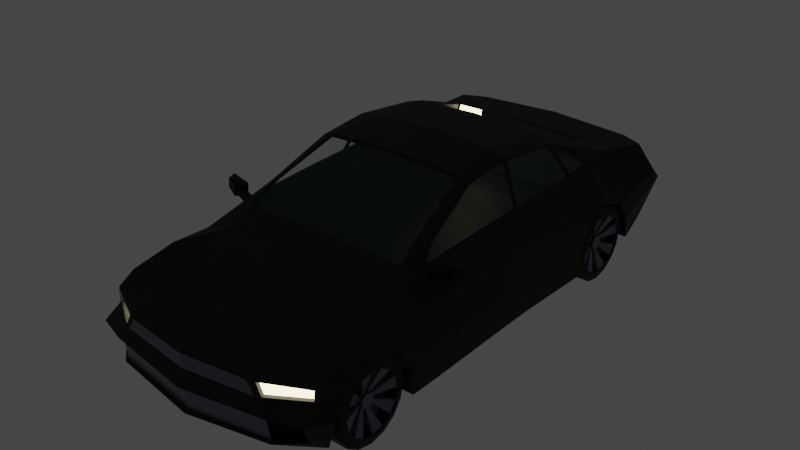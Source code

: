 # Source: PlayerCar.blend  (saved by Blender 2.82.7; exported with 4.5.12 LTS)
import bpy
from mathutils import Matrix  # noqa: F401  (used for matrix-valued properties, if any)

bpy.ops.wm.read_factory_settings(use_empty=True)
scene = bpy.context.scene
scene.name = 'Scene'

# ---- collections
col_collection = bpy.data.collections.new('Collection'); scene.collection.children.link(col_collection)

# ---- materials (node trees are filled in below, after node groups)
mat_car = bpy.data.materials.new('car')
mat_car.use_transparent_shadow = False
mat_glass = bpy.data.materials.new('glass')
mat_glass.surface_render_method = 'BLENDED'
mat_glass.blend_method = 'BLEND'
mat_glass.use_transparency_overlap = False
mat_glass.show_transparent_back = False
mat_glass.use_transparent_shadow = False
mat_light = bpy.data.materials.new('light')
mat_light.use_transparent_shadow = False
mat_mirror = bpy.data.materials.new('mirror')
mat_mirror.use_transparent_shadow = False
mat_material_001 = bpy.data.materials.new('Material.001')
mat_material_001.use_transparent_shadow = False

# ---- material node trees
mat_car.use_nodes = True; mat_car.node_tree.nodes.clear()
_N = mat_car.node_tree.nodes; _L = mat_car.node_tree.links
n0 = _N.new('ShaderNodeOutputMaterial'); n0.name = 'Material Output'; n0.location = (300, 300)
n1 = _N.new('ShaderNodeBsdfPrincipled'); n1.name = 'Principled BSDF'; n1.location = (10, 300)
n1.distribution = 'GGX'
n1.subsurface_method = 'BURLEY'
n1.inputs[0].default_value = (0.003087, 0.003544, 0.003936, 1.0)
n1.inputs[1].default_value = 0.5513
n1.inputs[2].default_value = 0.5897
n1.inputs[3].default_value = 1.45
n1.inputs[13].default_value = 0.7821
n1.inputs[27].default_value = (0.0, 0.0, 0.0, 1.0)
n1.inputs[28].default_value = 1.0
_L.new(n1.outputs[0], n0.inputs[0])
n0.is_active_output = True
mat_glass.use_nodes = True; mat_glass.node_tree.nodes.clear()
_N = mat_glass.node_tree.nodes; _L = mat_glass.node_tree.links
n0 = _N.new('ShaderNodeOutputMaterial'); n0.name = 'Material Output'; n0.location = (300, 300)
n1 = _N.new('ShaderNodeBsdfPrincipled'); n1.name = 'Principled BSDF'; n1.location = (10, 300)
n1.distribution = 'GGX'
n1.subsurface_method = 'BURLEY'
n1.inputs[0].default_value = (0.3368, 0.5411, 0.565, 1.0)
n1.inputs[2].default_value = 0.1923
n1.inputs[3].default_value = 1.45
n1.inputs[4].default_value = 0.1026
n1.inputs[13].default_value = 0.7179
n1.inputs[27].default_value = (0.0, 0.0, 0.0, 1.0)
n1.inputs[28].default_value = 1.0
_L.new(n1.outputs[0], n0.inputs[0])
n0.is_active_output = True
mat_light.use_nodes = True; mat_light.node_tree.nodes.clear()
_N = mat_light.node_tree.nodes; _L = mat_light.node_tree.links
n0 = _N.new('ShaderNodeOutputMaterial'); n0.name = 'Material Output'; n0.location = (300, 300)
n1 = _N.new('ShaderNodeEmission'); n1.name = 'Emission'; n1.location = (10, 300)
n1.inputs[0].default_value = (1.0, 0.8751, 0.5007, 1.0)
n1.inputs[1].default_value = 4.8
_L.new(n1.outputs[0], n0.inputs[0])
n0.is_active_output = True
mat_mirror.use_nodes = True; mat_mirror.node_tree.nodes.clear()
_N = mat_mirror.node_tree.nodes; _L = mat_mirror.node_tree.links
n0 = _N.new('ShaderNodeOutputMaterial'); n0.name = 'Material Output'; n0.location = (300, 300)
n1 = _N.new('ShaderNodeBsdfPrincipled'); n1.name = 'Principled BSDF'; n1.location = (10, 300)
n1.distribution = 'GGX'
n1.subsurface_method = 'BURLEY'
n1.inputs[0].default_value = (0.3887, 0.3887, 0.3887, 1.0)
n1.inputs[1].default_value = 0.8462
n1.inputs[2].default_value = 0.0
n1.inputs[3].default_value = 1.45
n1.inputs[13].default_value = 0.1026
n1.inputs[27].default_value = (0.0, 0.0, 0.0, 1.0)
n1.inputs[28].default_value = 1.0
_L.new(n1.outputs[0], n0.inputs[0])
n0.is_active_output = True
mat_material_001.use_nodes = True; mat_material_001.node_tree.nodes.clear()
_N = mat_material_001.node_tree.nodes; _L = mat_material_001.node_tree.links
n0 = _N.new('ShaderNodeOutputMaterial'); n0.name = 'Material Output'; n0.location = (300, 300)
n1 = _N.new('ShaderNodeBsdfPrincipled'); n1.name = 'Principled BSDF'; n1.location = (10, 300)
n1.distribution = 'GGX'
n1.subsurface_method = 'BURLEY'
n1.inputs[0].default_value = (0.1187, 0.1347, 0.1761, 1.0)
n1.inputs[1].default_value = 0.2564
n1.inputs[2].default_value = 0.2692
n1.inputs[3].default_value = 1.45
n1.inputs[13].default_value = 0.7051
n1.inputs[27].default_value = (0.0, 0.0, 0.0, 1.0)
n1.inputs[28].default_value = 1.0
_L.new(n1.outputs[0], n0.inputs[0])
n0.is_active_output = True

# ---- world
world_world = bpy.data.worlds.new('World'); scene.world = world_world
world_world.use_nodes = True; world_world.node_tree.nodes.clear()
_N = world_world.node_tree.nodes; _L = world_world.node_tree.links
n0 = _N.new('ShaderNodeOutputWorld'); n0.name = 'World Output'; n0.location = (300, 300)
n1 = _N.new('ShaderNodeBackground'); n1.name = 'Background'; n1.location = (10, 300)
n1.inputs[0].default_value = (0.05088, 0.05088, 0.05088, 1.0)
_L.new(n1.outputs[0], n0.inputs[0])
n0.is_active_output = True
world_world.color = (0.05088, 0.05088, 0.05088)
world_world.use_sun_shadow = False
world_world.sun_shadow_jitter_overblur = 0.0

# ---- meshes
me_cube_001 = bpy.data.meshes.new('Cube.001')
me_cube_001.from_pydata([(-1.0, -2.83, -0.9244), (-1.0, 0.0, -0.9244), (-0.2547, -2.83, -0.9244), (-0.2547, 0.0, -0.9244), (-3.177, -2.83, -0.9244), (-3.177, -2.86, 1.017), (-3.177, 0.0, -0.9244), (-3.177, 0.0, 1.076), (-4.584, -2.83, -0.9244), (-4.584, -2.527, 0.6772), (-4.584, 0.0, -0.9244), (-4.584, 0.0, 0.8488), (-6.308, -2.83, -0.8277), (-6.286, -2.393, 0.2205), (-6.528, 0.0, -0.9602), (-6.528, 0.0, 0.2536), (1.484, -2.83, -0.9244), (1.484, 0.0, -0.9244), (2.452, -2.83, -0.9244), (2.452, 0.0, -0.9244), (3.359, -2.83, -0.7883), (3.359, -2.83, 1.123), (3.359, 0.0, -0.7883), (3.359, 0.0, 1.181), (4.372, -2.83, -0.6976), (4.349, -2.901, 0.9519), (4.451, 0.0, -0.6976), (4.42, 0.0, 1.076), (-1.166, -2.417, 1.925), (-1.166, 0.0, 1.983), (-0.07022, 0.0, 2.084), (-0.07022, -2.165, 2.026), (-2.512, -2.739, 1.395), (3.317, -2.76, 1.131), (1.385, 0.0, 1.951), (1.385, -2.165, 1.893), (2.033, -2.336, 1.655), (2.759, -2.544, 1.37), (-4.752, -2.83, 0.3445), (-6.291, -2.591, -0.005066), (-6.528, 0.0, -0.1144), (1.778, -2.83, 0.1132), (2.41, -2.83, 0.3337), (3.002, -2.83, 0.1009), (4.42, 0.0, 0.4168), (4.319, -2.897, 0.4832), (-6.603, 0.0, -0.4087), (1.463, -2.83, -0.4461), (2.452, -2.83, -0.2361), (3.285, -2.83, -0.3414), (4.647, 0.0, 0.2), (4.569, -2.83, 0.2), (-4.71, -2.83, -0.3141), (-6.383, -2.83, -0.3091), (-3.754, 0.0, -0.9244), (-3.838, 0.0, 0.969), (-3.838, -2.59, 0.8787), (-3.754, -2.83, -0.9244), (-4.048, -2.83, 0.0659), (-3.765, -2.83, -0.4303), (-5.67, 0.0, 0.5591), (-5.67, -2.39, 0.4226), (-5.66, -2.83, -1.029), (-5.66, 0.0, -1.029), (-5.345, -2.83, 0.1198), (-5.67, -2.83, -0.4138), (-1.0, -3.975, 0.5542), (-1.0, -3.311, 1.079), (3.359, -3.4, 1.109), (2.759, -3.107, 1.239), (-0.2547, -4.082, -0.2361), (-0.2547, -4.01, -0.9244), (-1.0, -4.019, -0.9244), (-0.2555, -3.329, 1.092), (-3.177, -3.914, 0.4312), (-2.79, -3.279, 1.01), (-3.177, -4.082, -0.9244), (-4.752, -4.082, 0.3445), (-4.66, -3.562, 0.705), (-3.838, -3.571, 0.6747), (-3.754, -4.082, -0.9244), (-5.86, -3.694, -0.00532), (-5.861, -3.727, 0.2126), (-5.517, -3.715, 0.4786), (-5.6, -3.743, -1.029), (-5.902, -3.59, -0.8084), (1.309, -2.791, 1.74), (1.51, -3.37, 1.13), (1.463, -4.082, -0.4461), (1.484, -4.082, -0.9244), (2.224, -3.301, 1.155), (2.026, -2.894, 1.435), (3.285, -4.082, -0.3414), (3.359, -4.082, -0.7883), (4.569, -4.082, 0.2), (4.267, -3.75, -0.6976), (4.137, -3.577, 0.948), (-0.1203, -2.737, 1.879), (-1.156, -2.737, 1.784), (-2.446, -3.026, 1.208), (-1.0, -4.082, -0.2361), (-0.2547, -4.006, 0.5542), (-3.177, -4.082, -0.2361), (-6.173, -3.861, -0.3091), (1.778, -4.082, 0.1132), (2.41, -4.082, 0.3337), (3.002, -4.082, 0.1009), (4.34, -3.947, 0.4881), (-5.345, -4.082, 0.1198), (-4.048, -4.082, 0.0659), (-5.67, -4.082, -0.4138), (-3.765, -4.082, -0.4303), (-6.308, -2.573, -0.05074), (-6.308, -2.298, 0.2669), (-5.842, -3.754, 0.258), (-5.848, -3.762, -0.05074), (-6.189, -2.507, -0.02827), (-6.184, -2.309, 0.1973), (-5.759, -3.642, 0.1894), (-5.758, -3.609, -0.02853), (-6.308, -2.573, -0.05074), (-6.308, -2.298, 0.2669), (-6.528, 0.0, 0.2536), (-6.528, 0.0, -0.1144), (4.117, -3.611, 1.017), (4.342, -2.83, 1.017), (4.342, -2.83, 0.4168), (4.342, -4.082, 0.4168), (4.03, -3.577, 0.948), (4.242, -2.901, 0.9519), (4.212, -2.897, 0.4832), (4.233, -3.947, 0.4881), (-0.1306, -3.323, 1.082), (-1.0, -3.385, 1.073), (-2.882, -3.351, 0.9994), (-0.003947, -2.768, 1.865), (-1.166, -2.755, 1.844), (-2.473, -3.047, 1.26), (1.489, -2.831, 1.672), (1.651, -3.341, 1.134), (-0.2178, -3.403, 1.086), (-0.07022, -2.757, 1.945), (1.385, -2.786, 1.77), (1.587, -3.449, 1.135), (2.281, -3.391, 1.157), (2.033, -2.897, 1.498), (-6.447, 0.0, -0.8961), (-6.253, -2.752, -0.7855), (-6.513, 0.0, -0.4355), (-5.897, -3.42, -0.7693), (-6.319, -2.752, -0.3524), (-6.135, -3.659, -0.3524), (-5.766, -3.42, -0.7693), (-6.122, -2.752, -0.7855), (-6.189, -2.752, -0.3524), (-6.004, -3.659, -0.3524), (-6.334, -2.383, -0.01736), (-6.334, -2.15, 0.2243), (-6.501, 0.0, 0.2142), (-6.501, 0.0, -0.06576), (4.341, 0.0, 0.1361), (4.144, 0.0, -0.6336), (4.065, -2.83, -0.6336), (4.262, -2.83, 0.1361), (-3.116, -2.785, 1.004), (-3.116, 0.0, 1.059), (-1.211, -2.365, 1.863), (-1.211, 0.0, 1.918), (-2.486, -2.671, 1.362), (-2.486, 0.0, 1.417), (2.744, -2.487, 1.367), (3.317, 0.0, 1.186), (1.43, 0.0, 1.922), (1.43, -2.125, 1.866), (2.049, 0.0, 1.733), (2.049, -2.288, 1.639), (2.744, 0.0, 1.422), (3.194, -3.954, -0.5724), (3.131, -3.954, -0.2579), (2.953, -3.954, 0.008687), (2.687, -3.954, 0.1868), (2.372, -3.954, 0.2494), (2.058, -3.954, 0.1868), (1.791, -3.954, 0.008687), (1.613, -3.954, -0.2579), (1.55, -3.954, -0.5724), (1.613, -3.954, -0.8868), (1.791, -3.954, -1.153), (2.058, -3.954, -1.332), (2.372, -3.954, -1.394), (2.687, -3.954, -1.332), (2.953, -3.954, -1.153), (3.131, -3.954, -0.8868), (3.194, -2.993, -0.5724), (3.131, -2.993, -0.2579), (2.953, -2.993, 0.008687), (2.687, -2.993, 0.1868), (2.372, -2.993, 0.2494), (2.058, -2.993, 0.1868), (1.791, -2.993, 0.008687), (1.613, -2.993, -0.2579), (1.55, -2.993, -0.5724), (1.613, -2.993, -0.8868), (1.791, -2.993, -1.153), (2.058, -2.993, -1.332), (2.372, -2.993, -1.394), (2.687, -2.993, -1.332), (2.953, -2.993, -1.153), (3.131, -2.993, -0.8868), (2.98, -4.05, -0.3204), (3.03, -4.05, -0.5724), (2.838, -4.05, -0.1068), (2.624, -4.05, 0.0359), (2.372, -4.05, 0.08602), (2.12, -4.05, 0.0359), (1.907, -4.05, -0.1068), (1.764, -4.05, -0.3204), (1.714, -4.05, -0.5724), (1.764, -4.05, -0.8243), (1.907, -4.05, -1.038), (2.12, -4.05, -1.181), (2.372, -4.05, -1.231), (2.624, -4.05, -1.181), (2.838, -4.05, -1.038), (2.98, -4.05, -0.8243), (2.98, -2.897, -0.3204), (3.03, -2.897, -0.5724), (2.838, -2.897, -0.1068), (2.624, -2.897, 0.0359), (2.372, -2.897, 0.08602), (2.12, -2.897, 0.0359), (1.907, -2.897, -0.1068), (1.764, -2.897, -0.3204), (1.714, -2.897, -0.5724), (1.764, -2.897, -0.8243), (1.907, -2.897, -1.038), (2.12, -2.897, -1.181), (2.372, -2.897, -1.231), (2.624, -2.897, -1.181), (2.838, -2.897, -1.038), (2.98, -2.897, -0.8243), (2.935, -4.007, -0.339), (2.982, -4.007, -0.5724), (2.803, -4.007, -0.1412), (2.605, -4.007, -0.009045), (2.372, -4.007, 0.03737), (2.139, -4.007, -0.009045), (1.941, -4.007, -0.1412), (1.809, -4.007, -0.339), (1.762, -4.007, -0.5724), (1.809, -4.007, -0.8057), (1.941, -4.007, -1.003), (2.139, -4.007, -1.136), (2.372, -4.007, -1.182), (2.605, -4.007, -1.136), (2.803, -4.007, -1.003), (2.935, -4.007, -0.8057), (2.935, -2.94, -0.339), (2.982, -2.94, -0.5724), (2.803, -2.94, -0.1412), (2.605, -2.94, -0.009045), (2.372, -2.94, 0.03737), (2.139, -2.94, -0.009045), (1.941, -2.94, -0.1412), (1.809, -2.94, -0.339), (1.762, -2.94, -0.5724), (1.809, -2.94, -0.8057), (1.941, -2.94, -1.003), (2.139, -2.94, -1.136), (2.372, -2.94, -1.182), (2.605, -2.94, -1.136), (2.803, -2.94, -1.003), (2.935, -2.94, -0.8057), (2.935, -3.688, -0.339), (2.982, -3.688, -0.5724), (2.803, -3.688, -0.1412), (2.605, -3.688, -0.009045), (2.372, -3.688, 0.03737), (2.139, -3.688, -0.009045), (1.941, -3.688, -0.1412), (1.809, -3.688, -0.339), (1.762, -3.688, -0.5724), (1.809, -3.688, -0.8057), (1.941, -3.688, -1.003), (2.139, -3.688, -1.136), (2.372, -3.688, -1.182), (2.605, -3.688, -1.136), (2.803, -3.688, -1.003), (2.935, -3.688, -0.8057), (2.935, -3.258, -0.339), (2.982, -3.258, -0.5724), (2.803, -3.258, -0.1412), (2.605, -3.258, -0.009045), (2.372, -3.258, 0.03737), (2.139, -3.258, -0.009045), (1.941, -3.258, -0.1412), (1.809, -3.258, -0.339), (1.762, -3.258, -0.5724), (1.809, -3.258, -0.8057), (1.941, -3.258, -1.003), (2.139, -3.258, -1.136), (2.372, -3.258, -1.182), (2.605, -3.258, -1.136), (2.803, -3.258, -1.003), (2.935, -3.258, -0.8057), (2.504, -3.524, -0.5178), (2.515, -3.524, -0.5724), (2.473, -3.524, -0.4715), (2.427, -3.524, -0.4405), (2.372, -3.524, -0.4297), (2.317, -3.524, -0.4405), (2.271, -3.524, -0.4715), (2.24, -3.524, -0.5178), (2.229, -3.524, -0.5724), (2.24, -3.524, -0.627), (2.271, -3.524, -0.6732), (2.317, -3.524, -0.7042), (2.372, -3.524, -0.715), (2.427, -3.524, -0.7042), (2.473, -3.524, -0.6732), (2.504, -3.524, -0.627), (2.504, -3.423, -0.5178), (2.515, -3.423, -0.5724), (2.473, -3.423, -0.4715), (2.427, -3.423, -0.4405), (2.372, -3.423, -0.4297), (2.317, -3.423, -0.4405), (2.271, -3.423, -0.4715), (2.24, -3.423, -0.5178), (2.229, -3.423, -0.5724), (2.24, -3.423, -0.627), (2.271, -3.423, -0.6732), (2.317, -3.423, -0.7042), (2.372, -3.423, -0.715), (2.427, -3.423, -0.7042), (2.473, -3.423, -0.6732), (2.504, -3.423, -0.627), (2.504, -3.85, -0.5178), (2.515, -3.85, -0.5724), (2.473, -3.85, -0.4715), (2.427, -3.85, -0.4405), (2.372, -3.85, -0.4297), (2.317, -3.85, -0.4405), (2.271, -3.85, -0.4715), (2.24, -3.85, -0.5178), (2.229, -3.85, -0.5724), (2.24, -3.85, -0.627), (2.271, -3.85, -0.6732), (2.317, -3.85, -0.7042), (2.372, -3.85, -0.715), (2.427, -3.85, -0.7042), (2.473, -3.85, -0.6732), (2.504, -3.85, -0.627), (2.504, -3.189, -0.5178), (2.515, -3.189, -0.5724), (2.473, -3.189, -0.4715), (2.427, -3.189, -0.4405), (2.372, -3.189, -0.4297), (2.317, -3.189, -0.4405), (2.271, -3.189, -0.4715), (2.24, -3.189, -0.5178), (2.229, -3.189, -0.5724), (2.24, -3.189, -0.627), (2.271, -3.189, -0.6732), (2.317, -3.189, -0.7042), (2.372, -3.189, -0.715), (2.427, -3.189, -0.7042), (2.473, -3.189, -0.6732), (2.504, -3.189, -0.627), (2.496, -3.754, -0.521), (2.506, -3.754, -0.5724), (2.423, -3.754, -0.4484), (2.467, -3.754, -0.4775), (2.321, -3.754, -0.4484), (2.372, -3.754, -0.4381), (2.248, -3.754, -0.521), (2.277, -3.754, -0.4775), (2.248, -3.754, -0.6237), (2.238, -3.754, -0.5724), (2.321, -3.754, -0.6963), (2.277, -3.754, -0.6673), (2.423, -3.754, -0.6963), (2.372, -3.754, -0.7066), (2.496, -3.754, -0.6237), (2.467, -3.754, -0.6673), (2.277, -3.684, -0.4775), (2.321, -3.684, -0.4484), (2.372, -3.684, -0.4381), (2.467, -3.684, -0.4775), (2.423, -3.684, -0.4484), (2.496, -3.684, -0.6237), (2.506, -3.684, -0.5724), (2.496, -3.684, -0.521), (2.248, -3.684, -0.521), (2.248, -3.684, -0.6237), (2.238, -3.684, -0.5724), (2.321, -3.684, -0.6963), (2.277, -3.684, -0.6673), (2.423, -3.684, -0.6963), (2.372, -3.684, -0.7066), (2.467, -3.684, -0.6673), (-3.919, -3.954, -0.5724), (-3.981, -3.954, -0.2579), (-4.16, -3.954, 0.008687), (-4.426, -3.954, 0.1868), (-4.741, -3.954, 0.2494), (-5.055, -3.954, 0.1868), (-5.322, -3.954, 0.008687), (-5.5, -3.954, -0.2579), (-5.562, -3.954, -0.5724), (-5.5, -3.954, -0.8868), (-5.322, -3.954, -1.153), (-5.055, -3.954, -1.332), (-4.741, -3.954, -1.394), (-4.426, -3.954, -1.332), (-4.16, -3.954, -1.153), (-3.981, -3.954, -0.8868), (-3.919, -2.993, -0.5724), (-3.981, -2.993, -0.2579), (-4.16, -2.993, 0.008687), (-4.426, -2.993, 0.1868), (-4.741, -2.993, 0.2494), (-5.055, -2.993, 0.1868), (-5.322, -2.993, 0.008687), (-5.5, -2.993, -0.2579), (-5.562, -2.993, -0.5724), (-5.5, -2.993, -0.8868), (-5.322, -2.993, -1.153), (-5.055, -2.993, -1.332), (-4.741, -2.993, -1.394), (-4.426, -2.993, -1.332), (-4.16, -2.993, -1.153), (-3.981, -2.993, -0.8868), (-4.132, -4.05, -0.3204), (-4.082, -4.05, -0.5724), (-4.275, -4.05, -0.1068), (-4.489, -4.05, 0.0359), (-4.741, -4.05, 0.08602), (-4.993, -4.05, 0.0359), (-5.206, -4.05, -0.1068), (-5.349, -4.05, -0.3204), (-5.399, -4.05, -0.5724), (-5.349, -4.05, -0.8243), (-5.206, -4.05, -1.038), (-4.993, -4.05, -1.181), (-4.741, -4.05, -1.231), (-4.489, -4.05, -1.181), (-4.275, -4.05, -1.038), (-4.132, -4.05, -0.8243), (-4.132, -2.897, -0.3204), (-4.082, -2.897, -0.5724), (-4.275, -2.897, -0.1068), (-4.489, -2.897, 0.0359), (-4.741, -2.897, 0.08602), (-4.993, -2.897, 0.0359), (-5.206, -2.897, -0.1068), (-5.349, -2.897, -0.3204), (-5.399, -2.897, -0.5724), (-5.349, -2.897, -0.8243), (-5.206, -2.897, -1.038), (-4.993, -2.897, -1.181), (-4.741, -2.897, -1.231), (-4.489, -2.897, -1.181), (-4.275, -2.897, -1.038), (-4.132, -2.897, -0.8243), (-4.177, -4.007, -0.339), (-4.131, -4.007, -0.5724), (-4.309, -4.007, -0.1412), (-4.507, -4.007, -0.009045), (-4.741, -4.007, 0.03737), (-4.974, -4.007, -0.009045), (-5.172, -4.007, -0.1412), (-5.304, -4.007, -0.339), (-5.35, -4.007, -0.5724), (-5.304, -4.007, -0.8057), (-5.172, -4.007, -1.003), (-4.974, -4.007, -1.136), (-4.741, -4.007, -1.182), (-4.507, -4.007, -1.136), (-4.309, -4.007, -1.003), (-4.177, -4.007, -0.8057), (-4.177, -2.94, -0.339), (-4.131, -2.94, -0.5724), (-4.309, -2.94, -0.1412), (-4.507, -2.94, -0.009045), (-4.741, -2.94, 0.03737), (-4.974, -2.94, -0.009045), (-5.172, -2.94, -0.1412), (-5.304, -2.94, -0.339), (-5.35, -2.94, -0.5724), (-5.304, -2.94, -0.8057), (-5.172, -2.94, -1.003), (-4.974, -2.94, -1.136), (-4.741, -2.94, -1.182), (-4.507, -2.94, -1.136), (-4.309, -2.94, -1.003), (-4.177, -2.94, -0.8057), (-4.177, -3.688, -0.339), (-4.131, -3.688, -0.5724), (-4.309, -3.688, -0.1412), (-4.507, -3.688, -0.009045), (-4.741, -3.688, 0.03737), (-4.974, -3.688, -0.009045), (-5.172, -3.688, -0.1412), (-5.304, -3.688, -0.339), (-5.35, -3.688, -0.5724), (-5.304, -3.688, -0.8057), (-5.172, -3.688, -1.003), (-4.974, -3.688, -1.136), (-4.741, -3.688, -1.182), (-4.507, -3.688, -1.136), (-4.309, -3.688, -1.003), (-4.177, -3.688, -0.8057), (-4.177, -3.258, -0.339), (-4.131, -3.258, -0.5724), (-4.309, -3.258, -0.1412), (-4.507, -3.258, -0.009045), (-4.741, -3.258, 0.03737), (-4.974, -3.258, -0.009045), (-5.172, -3.258, -0.1412), (-5.304, -3.258, -0.339), (-5.35, -3.258, -0.5724), (-5.304, -3.258, -0.8057), (-5.172, -3.258, -1.003), (-4.974, -3.258, -1.136), (-4.741, -3.258, -1.182), (-4.507, -3.258, -1.136), (-4.309, -3.258, -1.003), (-4.177, -3.258, -0.8057), (-4.609, -3.524, -0.5178), (-4.598, -3.524, -0.5724), (-4.64, -3.524, -0.4715), (-4.686, -3.524, -0.4405), (-4.741, -3.524, -0.4297), (-4.795, -3.524, -0.4405), (-4.842, -3.524, -0.4715), (-4.872, -3.524, -0.5178), (-4.883, -3.524, -0.5724), (-4.872, -3.524, -0.627), (-4.842, -3.524, -0.6732), (-4.795, -3.524, -0.7042), (-4.741, -3.524, -0.715), (-4.686, -3.524, -0.7042), (-4.64, -3.524, -0.6732), (-4.609, -3.524, -0.627), (-4.609, -3.423, -0.5178), (-4.598, -3.423, -0.5724), (-4.64, -3.423, -0.4715), (-4.686, -3.423, -0.4405), (-4.741, -3.423, -0.4297), (-4.795, -3.423, -0.4405), (-4.842, -3.423, -0.4715), (-4.872, -3.423, -0.5178), (-4.883, -3.423, -0.5724), (-4.872, -3.423, -0.627), (-4.842, -3.423, -0.6732), (-4.795, -3.423, -0.7042), (-4.741, -3.423, -0.715), (-4.686, -3.423, -0.7042), (-4.64, -3.423, -0.6732), (-4.609, -3.423, -0.627), (-4.609, -3.85, -0.5178), (-4.598, -3.85, -0.5724), (-4.64, -3.85, -0.4715), (-4.686, -3.85, -0.4405), (-4.741, -3.85, -0.4297), (-4.795, -3.85, -0.4405), (-4.842, -3.85, -0.4715), (-4.872, -3.85, -0.5178), (-4.883, -3.85, -0.5724), (-4.872, -3.85, -0.627), (-4.842, -3.85, -0.6732), (-4.795, -3.85, -0.7042), (-4.741, -3.85, -0.715), (-4.686, -3.85, -0.7042), (-4.64, -3.85, -0.6732), (-4.609, -3.85, -0.627), (-4.609, -3.189, -0.5178), (-4.598, -3.189, -0.5724), (-4.64, -3.189, -0.4715), (-4.686, -3.189, -0.4405), (-4.741, -3.189, -0.4297), (-4.795, -3.189, -0.4405), (-4.842, -3.189, -0.4715), (-4.872, -3.189, -0.5178), (-4.883, -3.189, -0.5724), (-4.872, -3.189, -0.627), (-4.842, -3.189, -0.6732), (-4.795, -3.189, -0.7042), (-4.741, -3.189, -0.715), (-4.686, -3.189, -0.7042), (-4.64, -3.189, -0.6732), (-4.609, -3.189, -0.627), (-4.617, -3.754, -0.521), (-4.606, -3.754, -0.5724), (-4.689, -3.754, -0.4484), (-4.646, -3.754, -0.4775), (-4.792, -3.754, -0.4484), (-4.741, -3.754, -0.4381), (-4.865, -3.754, -0.521), (-4.836, -3.754, -0.4775), (-4.865, -3.754, -0.6237), (-4.875, -3.754, -0.5724), (-4.792, -3.754, -0.6963), (-4.836, -3.754, -0.6673), (-4.689, -3.754, -0.6963), (-4.741, -3.754, -0.7066), (-4.617, -3.754, -0.6237), (-4.646, -3.754, -0.6673), (-4.836, -3.684, -0.4775), (-4.792, -3.684, -0.4484), (-4.741, -3.684, -0.4381), (-4.646, -3.684, -0.4775), (-4.689, -3.684, -0.4484), (-4.617, -3.684, -0.6237), (-4.606, -3.684, -0.5724), (-4.617, -3.684, -0.521), (-4.865, -3.684, -0.521), (-4.865, -3.684, -0.6237), (-4.875, -3.684, -0.5724), (-4.792, -3.684, -0.6963), (-4.836, -3.684, -0.6673), (-4.689, -3.684, -0.6963), (-4.741, -3.684, -0.7066), (-4.646, -3.684, -0.6673), (-2.788, -3.972, 1.014), (-2.878, -3.26, 0.8605), (-2.803, -4.065, 0.8971), (-2.873, -3.451, 0.7601), (-2.647, -3.942, 0.9918), (-2.662, -4.035, 0.8749), (-2.736, -3.23, 0.8384), (-2.732, -3.421, 0.738), (-2.846, -4.085, 1.092), (-2.824, -4.133, 0.8442), (-2.622, -3.825, 1.103), (-2.584, -3.922, 0.8045), (-2.801, -4.373, 1.181), (-2.788, -4.423, 0.9782), (-2.563, -4.519, 1.164), (-2.519, -4.768, 0.922)], [], [(49, 20, 93, 92), (1, 3, 2, 0), (1, 0, 4, 6), (38, 58, 109, 77), (61, 60, 15, 113), (62, 65, 110, 84), (56, 55, 11, 9), (54, 57, 8, 10), (113, 15, 122, 121), (63, 62, 12, 14), (47, 41, 104, 88), (47, 16, 18, 48), (58, 59, 111, 109), (2, 3, 17, 16), (57, 4, 76, 80), (16, 17, 19, 18), (125, 21, 68, 124), (48, 18, 20, 49), (18, 19, 22, 20), (44, 27, 125, 126), (56, 9, 78, 79), (20, 22, 26, 24), (23, 21, 125, 27), (28, 29, 167, 166), (30, 31, 35, 34), (30, 29, 28, 31), (21, 23, 171, 33), (35, 36, 175, 173), (20, 24, 95, 93), (37, 21, 33, 170), (16, 47, 88, 89), (32, 28, 166, 168), (59, 57, 80, 111), (36, 35, 142, 145), (50, 44, 126, 51), (12, 85, 149, 147), (41, 42, 105, 104), (0, 2, 71, 72), (64, 38, 77, 108), (53, 112, 40, 46), (59, 58, 38, 52), (32, 5, 134, 137), (24, 51, 94, 95), (35, 31, 141, 142), (21, 37, 69, 68), (57, 59, 52, 8), (85, 103, 151, 149), (12, 62, 84, 85), (51, 24, 162, 163), (28, 32, 137, 136), (42, 48, 49, 43), (51, 126, 127, 94), (41, 47, 48, 42), (61, 113, 114, 83), (9, 61, 83, 78), (6, 4, 57, 54), (5, 7, 55, 56), (112, 53, 103, 115), (8, 52, 65, 62), (52, 38, 64, 65), (5, 56, 79, 134), (10, 8, 62, 63), (9, 11, 60, 61), (101, 140, 133, 66), (66, 133, 134, 74), (109, 79, 78, 77), (108, 83, 114, 115), (70, 71, 89, 88), (144, 68, 69, 145), (139, 90, 91, 138), (92, 93, 95, 94), (132, 87, 86, 135), (75, 67, 98, 99), (67, 73, 97, 98), (68, 106, 127, 124), (144, 105, 106, 68), (140, 101, 104, 143), (143, 104, 105, 144), (110, 108, 115, 103), (100, 66, 74, 102), (70, 101, 66, 100), (71, 70, 100, 72), (72, 100, 102, 76), (84, 110, 103, 85), (106, 92, 94, 127), (101, 70, 88, 104), (76, 102, 111, 80), (102, 74, 109, 111), (74, 134, 79, 109), (77, 78, 83, 108), (37, 36, 145, 69), (96, 107, 131, 128), (39, 81, 119, 116), (2, 16, 89, 71), (65, 64, 108, 110), (31, 28, 136, 141), (4, 0, 72, 76), (42, 43, 106, 105), (43, 49, 92, 106), (39, 13, 113, 112), (13, 82, 114, 113), (81, 39, 112, 115), (82, 81, 115, 114), (117, 116, 119, 118), (13, 39, 116, 117), (81, 82, 118, 119), (82, 13, 117, 118), (120, 121, 157, 156), (40, 112, 120, 123), (112, 113, 121, 120), (96, 25, 125, 124), (25, 45, 126, 125), (45, 107, 127, 126), (107, 96, 124, 127), (130, 129, 128, 131), (45, 25, 129, 130), (107, 45, 130, 131), (25, 96, 128, 129), (73, 67, 133, 140), (67, 75, 134, 133), (98, 97, 141, 136), (99, 98, 136, 137), (97, 73, 140, 141), (75, 99, 137, 134), (86, 87, 143, 142), (87, 132, 140, 143), (135, 86, 142, 141), (132, 135, 141, 140), (139, 138, 142, 143), (91, 90, 144, 145), (90, 139, 143, 144), (138, 91, 145, 142), (150, 147, 153, 154), (147, 150, 148, 146), (103, 53, 150, 151), (53, 46, 148, 150), (14, 12, 147, 146), (154, 153, 152, 155), (149, 151, 155, 152), (147, 149, 152, 153), (151, 150, 154, 155), (156, 157, 158, 159), (123, 120, 156, 159), (121, 122, 158, 157), (161, 160, 163, 162), (24, 26, 161, 162), (50, 51, 163, 160), (166, 167, 169, 168), (165, 164, 168, 169), (5, 32, 168, 164), (7, 5, 164, 165), (174, 175, 170, 176), (172, 173, 175, 174), (33, 171, 176, 170), (34, 35, 173, 172), (36, 37, 170, 175), (189, 205, 206, 190), (182, 198, 199, 183), (190, 206, 207, 191), (183, 199, 200, 184), (191, 207, 208, 192), (184, 200, 201, 185), (177, 193, 194, 178), (192, 208, 193, 177), (185, 201, 202, 186), (178, 194, 195, 179), (186, 202, 203, 187), (179, 195, 196, 180), (187, 203, 204, 188), (180, 196, 197, 181), (188, 204, 205, 189), (181, 197, 198, 182), (230, 229, 261, 262), (215, 216, 248, 247), (229, 228, 260, 261), (214, 215, 247, 246), (228, 227, 259, 260), (226, 240, 272, 258), (213, 214, 246, 245), (227, 225, 257, 259), (240, 239, 271, 272), (212, 213, 245, 244), (225, 226, 258, 257), (239, 238, 270, 271), (211, 212, 244, 243), (224, 210, 242, 256), (238, 237, 269, 270), (209, 211, 243, 241), (200, 199, 231, 232), (186, 187, 219, 218), (201, 200, 232, 233), (187, 188, 220, 219), (202, 201, 233, 234), (188, 189, 221, 220), (203, 202, 234, 235), (189, 190, 222, 221), (204, 203, 235, 236), (190, 191, 223, 222), (177, 178, 209, 210), (205, 204, 236, 237), (191, 192, 224, 223), (178, 179, 211, 209), (206, 205, 237, 238), (192, 177, 210, 224), (179, 180, 212, 211), (207, 206, 238, 239), (194, 193, 226, 225), (180, 181, 213, 212), (208, 207, 239, 240), (195, 194, 225, 227), (181, 182, 214, 213), (193, 208, 240, 226), (196, 195, 227, 228), (182, 183, 215, 214), (197, 196, 228, 229), (183, 184, 216, 215), (198, 197, 229, 230), (184, 185, 217, 216), (199, 198, 230, 231), (185, 186, 218, 217), (248, 249, 281, 280), (262, 261, 293, 294), (245, 246, 373, 374), (261, 260, 292, 293), (246, 247, 279, 278), (260, 259, 291, 292), (258, 272, 304, 290), (256, 288, 390, 383), (259, 257, 289, 291), (272, 271, 303, 304), (244, 245, 277, 276), (257, 258, 290, 289), (271, 270, 302, 303), (254, 286, 398, 381), (256, 242, 274, 288), (270, 269, 301, 302), (216, 217, 249, 248), (231, 230, 262, 263), (217, 218, 250, 249), (232, 231, 263, 264), (218, 219, 251, 250), (233, 232, 264, 265), (219, 220, 252, 251), (234, 233, 265, 266), (220, 221, 253, 252), (235, 234, 266, 267), (221, 222, 254, 253), (236, 235, 267, 268), (222, 223, 255, 254), (210, 209, 241, 242), (237, 236, 268, 269), (223, 224, 256, 255), (299, 298, 330, 331), (284, 285, 317, 316), (298, 297, 329, 330), (283, 284, 316, 315), (297, 296, 328, 329), (282, 283, 315, 314), (296, 295, 327, 328), (281, 282, 314, 313), (295, 294, 326, 327), (280, 281, 313, 312), (294, 293, 325, 326), (279, 280, 312, 311), (293, 292, 324, 325), (278, 279, 311, 310), (292, 291, 323, 324), (290, 304, 336, 322), (263, 262, 294, 295), (280, 279, 385, 393), (264, 263, 295, 296), (250, 251, 283, 282), (265, 264, 296, 297), (244, 276, 389, 371), (266, 265, 297, 298), (252, 253, 285, 284), (267, 266, 298, 299), (243, 244, 371, 372), (268, 267, 299, 300), (254, 255, 287, 286), (275, 243, 372, 388), (269, 268, 300, 301), (285, 253, 382, 399), (241, 243, 275, 273), (305, 307, 339, 337), (319, 320, 352, 351), (333, 332, 364, 365), (306, 305, 337, 338), (318, 319, 351, 350), (332, 331, 363, 364), (317, 318, 350, 349), (331, 330, 362, 363), (316, 317, 349, 348), (330, 329, 361, 362), (315, 316, 348, 347), (329, 328, 360, 361), (314, 315, 347, 346), (328, 327, 359, 360), (313, 314, 346, 345), (327, 326, 358, 359), (285, 286, 318, 317), (300, 299, 331, 332), (286, 287, 319, 318), (274, 273, 305, 306), (301, 300, 332, 333), (287, 288, 320, 319), (273, 275, 307, 305), (302, 301, 333, 334), (288, 274, 306, 320), (275, 276, 308, 307), (303, 302, 334, 335), (289, 290, 322, 321), (276, 277, 309, 308), (304, 303, 335, 336), (291, 289, 321, 323), (277, 278, 310, 309), (349, 350, 366, 365), (342, 343, 359, 358), (350, 351, 367, 366), (343, 344, 360, 359), (351, 352, 368, 367), (344, 345, 361, 360), (338, 337, 353, 354), (352, 338, 354, 368), (345, 346, 362, 361), (337, 339, 355, 353), (346, 347, 363, 362), (339, 340, 356, 355), (347, 348, 364, 363), (340, 341, 357, 356), (348, 349, 365, 364), (341, 342, 358, 357), (334, 333, 365, 366), (320, 306, 338, 352), (307, 308, 340, 339), (335, 334, 366, 367), (321, 322, 354, 353), (308, 309, 341, 340), (336, 335, 367, 368), (323, 321, 353, 355), (309, 310, 342, 341), (322, 336, 368, 354), (324, 323, 355, 356), (310, 311, 343, 342), (325, 324, 356, 357), (311, 312, 344, 343), (326, 325, 357, 358), (312, 313, 345, 344), (339, 337, 338, 352, 351, 350, 349, 348, 347, 346, 345, 344, 343, 342, 341, 340), (376, 375, 393, 385), (374, 373, 386, 387), (372, 371, 389, 388), (378, 377, 394, 395), (380, 379, 396, 397), (382, 381, 398, 399), (370, 369, 392, 391), (384, 383, 390, 400), (248, 280, 393, 375), (274, 242, 370, 391), (282, 281, 395, 394), (287, 255, 384, 400), (247, 248, 375, 376), (279, 247, 376, 385), (241, 273, 392, 369), (281, 249, 378, 395), (284, 283, 397, 396), (249, 250, 377, 378), (246, 278, 386, 373), (250, 282, 394, 377), (286, 285, 399, 398), (251, 252, 379, 380), (273, 274, 391, 392), (283, 251, 380, 397), (288, 287, 400, 390), (277, 245, 374, 387), (253, 254, 381, 382), (276, 275, 388, 389), (252, 284, 396, 379), (242, 241, 369, 370), (255, 256, 383, 384), (278, 277, 387, 386), (413, 429, 430, 414), (406, 422, 423, 407), (414, 430, 431, 415), (407, 423, 424, 408), (415, 431, 432, 416), (408, 424, 425, 409), (401, 417, 418, 402), (416, 432, 417, 401), (409, 425, 426, 410), (402, 418, 419, 403), (410, 426, 427, 411), (403, 419, 420, 404), (411, 427, 428, 412), (404, 420, 421, 405), (412, 428, 429, 413), (405, 421, 422, 406), (454, 453, 485, 486), (439, 440, 472, 471), (453, 452, 484, 485), (438, 439, 471, 470), (452, 451, 483, 484), (450, 464, 496, 482), (437, 438, 470, 469), (451, 449, 481, 483), (464, 463, 495, 496), (436, 437, 469, 468), (449, 450, 482, 481), (463, 462, 494, 495), (435, 436, 468, 467), (448, 434, 466, 480), (462, 461, 493, 494), (433, 435, 467, 465), (424, 423, 455, 456), (410, 411, 443, 442), (425, 424, 456, 457), (411, 412, 444, 443), (426, 425, 457, 458), (412, 413, 445, 444), (427, 426, 458, 459), (413, 414, 446, 445), (428, 427, 459, 460), (414, 415, 447, 446), (401, 402, 433, 434), (429, 428, 460, 461), (415, 416, 448, 447), (402, 403, 435, 433), (430, 429, 461, 462), (416, 401, 434, 448), (403, 404, 436, 435), (431, 430, 462, 463), (418, 417, 450, 449), (404, 405, 437, 436), (432, 431, 463, 464), (419, 418, 449, 451), (405, 406, 438, 437), (417, 432, 464, 450), (420, 419, 451, 452), (406, 407, 439, 438), (421, 420, 452, 453), (407, 408, 440, 439), (422, 421, 453, 454), (408, 409, 441, 440), (423, 422, 454, 455), (409, 410, 442, 441), (472, 473, 505, 504), (486, 485, 517, 518), (469, 470, 597, 598), (485, 484, 516, 517), (470, 471, 503, 502), (484, 483, 515, 516), (482, 496, 528, 514), (480, 512, 614, 607), (483, 481, 513, 515), (496, 495, 527, 528), (468, 469, 501, 500), (481, 482, 514, 513), (495, 494, 526, 527), (478, 510, 622, 605), (480, 466, 498, 512), (494, 493, 525, 526), (440, 441, 473, 472), (455, 454, 486, 487), (441, 442, 474, 473), (456, 455, 487, 488), (442, 443, 475, 474), (457, 456, 488, 489), (443, 444, 476, 475), (458, 457, 489, 490), (444, 445, 477, 476), (459, 458, 490, 491), (445, 446, 478, 477), (460, 459, 491, 492), (446, 447, 479, 478), (434, 433, 465, 466), (461, 460, 492, 493), (447, 448, 480, 479), (523, 522, 554, 555), (508, 509, 541, 540), (522, 521, 553, 554), (507, 508, 540, 539), (521, 520, 552, 553), (506, 507, 539, 538), (520, 519, 551, 552), (505, 506, 538, 537), (519, 518, 550, 551), (504, 505, 537, 536), (518, 517, 549, 550), (503, 504, 536, 535), (517, 516, 548, 549), (502, 503, 535, 534), (516, 515, 547, 548), (514, 528, 560, 546), (487, 486, 518, 519), (504, 503, 609, 617), (488, 487, 519, 520), (474, 475, 507, 506), (489, 488, 520, 521), (468, 500, 613, 595), (490, 489, 521, 522), (476, 477, 509, 508), (491, 490, 522, 523), (467, 468, 595, 596), (492, 491, 523, 524), (478, 479, 511, 510), (499, 467, 596, 612), (493, 492, 524, 525), (509, 477, 606, 623), (465, 467, 499, 497), (529, 531, 563, 561), (543, 544, 576, 575), (557, 556, 588, 589), (530, 529, 561, 562), (542, 543, 575, 574), (556, 555, 587, 588), (541, 542, 574, 573), (555, 554, 586, 587), (540, 541, 573, 572), (554, 553, 585, 586), (539, 540, 572, 571), (553, 552, 584, 585), (538, 539, 571, 570), (552, 551, 583, 584), (537, 538, 570, 569), (551, 550, 582, 583), (509, 510, 542, 541), (524, 523, 555, 556), (510, 511, 543, 542), (498, 497, 529, 530), (525, 524, 556, 557), (511, 512, 544, 543), (497, 499, 531, 529), (526, 525, 557, 558), (512, 498, 530, 544), (499, 500, 532, 531), (527, 526, 558, 559), (513, 514, 546, 545), (500, 501, 533, 532), (528, 527, 559, 560), (515, 513, 545, 547), (501, 502, 534, 533), (573, 574, 590, 589), (566, 567, 583, 582), (574, 575, 591, 590), (567, 568, 584, 583), (575, 576, 592, 591), (568, 569, 585, 584), (562, 561, 577, 578), (576, 562, 578, 592), (569, 570, 586, 585), (561, 563, 579, 577), (570, 571, 587, 586), (563, 564, 580, 579), (571, 572, 588, 587), (564, 565, 581, 580), (572, 573, 589, 588), (565, 566, 582, 581), (558, 557, 589, 590), (544, 530, 562, 576), (531, 532, 564, 563), (559, 558, 590, 591), (545, 546, 578, 577), (532, 533, 565, 564), (560, 559, 591, 592), (547, 545, 577, 579), (533, 534, 566, 565), (546, 560, 592, 578), (548, 547, 579, 580), (534, 535, 567, 566), (549, 548, 580, 581), (535, 536, 568, 567), (550, 549, 581, 582), (536, 537, 569, 568), (563, 561, 562, 576, 575, 574, 573, 572, 571, 570, 569, 568, 567, 566, 565, 564), (600, 599, 617, 609), (598, 597, 610, 611), (596, 595, 613, 612), (602, 601, 618, 619), (604, 603, 620, 621), (606, 605, 622, 623), (594, 593, 616, 615), (608, 607, 614, 624), (472, 504, 617, 599), (498, 466, 594, 615), (506, 505, 619, 618), (511, 479, 608, 624), (471, 472, 599, 600), (503, 471, 600, 609), (465, 497, 616, 593), (505, 473, 602, 619), (508, 507, 621, 620), (473, 474, 601, 602), (470, 502, 610, 597), (474, 506, 618, 601), (510, 509, 623, 622), (475, 476, 603, 604), (497, 498, 615, 616), (507, 475, 604, 621), (512, 511, 624, 614), (501, 469, 598, 611), (477, 478, 605, 606), (500, 499, 612, 613), (476, 508, 620, 603), (466, 465, 593, 594), (479, 480, 607, 608), (502, 501, 611, 610), (625, 626, 628, 627), (629, 630, 632, 631), (628, 626, 631, 632), (627, 628, 632, 630), (627, 630, 636, 634), (626, 625, 629, 631), (633, 634, 638, 637), (630, 629, 635, 636), (625, 627, 634, 633), (629, 625, 633, 635), (637, 638, 640, 639), (635, 633, 637, 639), (636, 635, 639, 640), (634, 636, 640, 638)])
me_cube_001.polygons.foreach_set('material_index', [0, 0, 0, 0, 0, 0, 0, 0, 0, 0, 0, 0, 0, 0, 0, 0, 0, 0, 0, 0, 0, 0, 0, 0, 0, 0, 0, 0, 0, 0, 0, 0, 0, 0, 0, 0, 0, 0, 0, 0, 0, 0, 0, 0, 0, 0, 0, 0, 0, 0, 0, 0, 0, 0, 0, 0, 0, 0, 0, 0, 0, 0, 0, 0, 0, 0, 0, 0, 0, 1, 0, 1, 1, 1, 0, 0, 0, 0, 0, 0, 0, 0, 0, 0, 0, 0, 0, 0, 0, 0, 0, 0, 0, 0, 0, 0, 0, 0, 0, 0, 0, 0, 0, 2, 0, 0, 0, 0, 0, 0, 0, 0, 0, 0, 2, 0, 0, 0, 0, 0, 0, 0, 0, 0, 0, 0, 0, 0, 0, 0, 0, 0, 0, 4, 0, 0, 0, 0, 0, 0, 0, 4, 0, 0, 4, 0, 0, 1, 1, 0, 0, 1, 1, 1, 0, 0, 0, 0, 0, 0, 0, 0, 0, 0, 0, 0, 0, 0, 0, 0, 0, 0, 0, 0, 0, 0, 0, 0, 0, 0, 0, 0, 0, 0, 0, 0, 0, 0, 0, 0, 0, 0, 0, 0, 0, 0, 0, 0, 0, 0, 0, 0, 0, 0, 0, 0, 0, 0, 0, 0, 0, 0, 0, 0, 0, 0, 0, 0, 0, 0, 0, 0, 4, 0, 0, 0, 0, 4, 0, 0, 0, 0, 0, 4, 0, 0, 0, 0, 0, 0, 0, 0, 0, 0, 0, 0, 0, 0, 0, 0, 0, 0, 0, 4, 0, 4, 0, 4, 0, 4, 0, 4, 0, 4, 0, 4, 0, 0, 0, 0, 0, 0, 0, 4, 0, 0, 0, 4, 0, 0, 4, 0, 4, 0, 4, 4, 0, 4, 4, 0, 4, 0, 4, 0, 4, 0, 4, 0, 0, 0, 4, 0, 4, 4, 0, 4, 4, 0, 4, 4, 0, 0, 4, 0, 0, 4, 4, 4, 4, 0, 4, 0, 4, 4, 4, 4, 4, 4, 4, 4, 4, 0, 0, 4, 4, 0, 0, 4, 0, 0, 4, 0, 0, 4, 0, 4, 0, 4, 4, 0, 0, 0, 0, 0, 0, 0, 0, 4, 4, 0, 4, 4, 4, 4, 4, 0, 4, 4, 4, 0, 4, 0, 4, 0, 4, 4, 0, 4, 4, 4, 0, 0, 0, 0, 0, 0, 0, 0, 0, 0, 0, 0, 0, 0, 0, 0, 0, 0, 0, 0, 0, 0, 0, 0, 0, 0, 0, 0, 0, 0, 0, 0, 0, 0, 0, 0, 0, 0, 0, 0, 0, 0, 0, 0, 0, 0, 0, 0, 0, 0, 0, 0, 0, 0, 0, 0, 0, 0, 0, 0, 0, 0, 0, 0, 0, 0, 0, 4, 0, 0, 0, 0, 4, 0, 0, 0, 0, 0, 4, 0, 0, 0, 0, 0, 0, 0, 0, 0, 0, 0, 0, 0, 0, 0, 0, 0, 0, 0, 4, 0, 4, 0, 4, 0, 4, 0, 4, 0, 4, 0, 4, 0, 0, 0, 0, 0, 0, 0, 4, 0, 0, 0, 4, 0, 0, 4, 0, 4, 0, 4, 4, 0, 4, 4, 0, 4, 0, 4, 0, 4, 0, 4, 0, 4, 0, 4, 0, 4, 4, 0, 4, 4, 0, 4, 4, 0, 0, 4, 0, 0, 4, 4, 4, 4, 4, 4, 4, 4, 4, 4, 4, 4, 4, 4, 4, 4, 4, 0, 4, 4, 0, 0, 4, 0, 0, 4, 0, 0, 4, 0, 4, 0, 4, 4, 0, 0, 0, 0, 0, 0, 0, 0, 4, 4, 0, 4, 4, 4, 4, 4, 0, 4, 4, 4, 0, 4, 0, 4, 0, 4, 4, 0, 4, 4, 4, 0, 0, 0, 0, 0, 0, 0, 0, 0, 0, 0, 0, 0, 3, 0])
_uv = me_cube_001.uv_layers.new(name='UVMap')
_uv.uv.foreach_set('vector', [0.461, 0.75, 0.375, 0.75, 0.375, 0.75, 0.461, 0.75, 0.125, 0.5, 0.375, 0.5, 0.375, 0.75, 0.125, 0.75, 0.125, 0.5, 0.125, 0.75, 0.125, 0.75, 0.125, 0.5, 0.5598, 1.0, 0.5598, 1.0, 0.5598, 1.0, 0.5598, 1.0, 0.875, 0.75, 0.875, 0.5, 0.875, 0.5, 0.875, 0.75, 0.375, 1.0, 0.461, 1.0, 0.461, 1.0, 0.375, 1.0, 0.875, 0.75, 0.875, 0.5, 0.875, 0.5, 0.875, 0.75, 0.125, 0.5, 0.125, 0.75, 0.125, 0.75, 0.125, 0.5, 0.875, 0.75, 0.875, 0.5, 0.875, 0.5, 0.875, 0.75, 0.125, 0.5, 0.125, 0.75, 0.125, 0.75, 0.125, 0.5, 0.461, 0.75, 0.5598, 0.75, 0.5598, 0.75, 0.461, 0.75, 0.461, 0.75, 0.375, 0.75, 0.375, 0.75, 0.461, 0.75, 0.5598, 1.0, 0.461, 1.0, 0.461, 1.0, 0.5598, 1.0, 0.375, 0.75, 0.375, 0.5, 0.375, 0.5, 0.375, 0.75, 0.125, 0.75, 0.125, 0.75, 0.125, 0.75, 0.125, 0.75, 0.375, 0.75, 0.375, 0.5, 0.375, 0.5, 0.375, 0.75, 0.625, 0.75, 0.625, 0.75, 0.625, 0.75, 0.625, 0.75, 0.461, 0.75, 0.375, 0.75, 0.375, 0.75, 0.461, 0.75, 0.375, 0.75, 0.375, 0.5, 0.375, 0.5, 0.375, 0.75, 0.5598, 0.5, 0.625, 0.5, 0.625, 0.75, 0.5598, 0.75, 0.875, 0.75, 0.875, 0.75, 0.875, 0.75, 0.875, 0.75, 0.375, 0.75, 0.375, 0.5, 0.375, 0.5, 0.375, 0.75, 0.625, 0.5, 0.625, 0.75, 0.625, 0.75, 0.625, 0.5, 0.875, 0.75, 0.875, 0.5, 0.875, 0.5, 0.875, 0.75, 0.625, 0.5, 0.625, 0.75, 0.625, 0.75, 0.625, 0.5, 0.625, 0.5, 0.875, 0.5, 0.875, 0.75, 0.625, 0.75, 0.625, 0.75, 0.625, 0.5, 0.625, 0.5, 0.625, 0.75, 0.625, 0.75, 0.625, 0.75, 0.625, 0.75, 0.625, 0.75, 0.375, 0.75, 0.375, 0.75, 0.375, 0.75, 0.375, 0.75, 0.625, 0.75, 0.625, 0.75, 0.625, 0.75, 0.625, 0.75, 0.375, 0.75, 0.461, 0.75, 0.461, 0.75, 0.375, 0.75, 0.875, 0.75, 0.875, 0.75, 0.875, 0.75, 0.875, 0.75, 0.461, 1.0, 0.375, 1.0, 0.375, 1.0, 0.461, 1.0, 0.625, 0.75, 0.625, 0.75, 0.625, 0.75, 0.625, 0.75, 0.461, 0.5, 0.5598, 0.5, 0.5598, 0.75, 0.461, 0.75, 0.125, 0.75, 0.125, 0.75, 0.125, 0.75, 0.125, 0.75, 0.5598, 0.75, 0.5598, 0.75, 0.5598, 0.75, 0.5598, 0.75, 0.125, 0.75, 0.375, 0.75, 0.375, 0.75, 0.125, 0.75, 0.5598, 1.0, 0.5598, 1.0, 0.5598, 1.0, 0.5598, 1.0, 0.461, 0.0, 0.5598, 0.0, 0.5598, 0.25, 0.461, 0.25, 0.461, 1.0, 0.5598, 1.0, 0.5598, 1.0, 0.461, 1.0, 0.875, 0.75, 0.875, 0.75, 0.875, 0.75, 0.875, 0.75, 0.375, 0.75, 0.461, 0.75, 0.461, 0.75, 0.375, 0.75, 0.625, 0.75, 0.625, 0.75, 0.625, 0.75, 0.625, 0.75, 0.625, 0.75, 0.625, 0.75, 0.625, 0.75, 0.625, 0.75, 0.375, 1.0, 0.461, 1.0, 0.461, 1.0, 0.375, 1.0, 0.375, 1.0, 0.461, 1.0, 0.461, 1.0, 0.375, 1.0, 0.125, 0.75, 0.125, 0.75, 0.125, 0.75, 0.125, 0.75, 0.461, 0.75, 0.375, 0.75, 0.375, 0.75, 0.461, 0.75, 0.875, 0.75, 0.875, 0.75, 0.875, 0.75, 0.875, 0.75, 0.5598, 0.75, 0.461, 0.75, 0.461, 0.75, 0.5598, 0.75, 0.461, 0.75, 0.5598, 0.75, 0.5598, 0.75, 0.461, 0.75, 0.5598, 0.75, 0.461, 0.75, 0.461, 0.75, 0.5598, 0.75, 0.875, 0.75, 0.875, 0.75, 0.875, 0.75, 0.875, 0.75, 0.875, 0.75, 0.875, 0.75, 0.875, 0.75, 0.875, 0.75, 0.125, 0.5, 0.125, 0.75, 0.125, 0.75, 0.125, 0.5, 0.875, 0.75, 0.875, 0.5, 0.875, 0.5, 0.875, 0.75, 0.5598, 0.0, 0.461, 0.0, 0.461, 0.0, 0.5598, 0.0, 0.375, 1.0, 0.461, 1.0, 0.461, 1.0, 0.375, 1.0, 0.461, 1.0, 0.5598, 1.0, 0.5598, 1.0, 0.461, 1.0, 0.875, 0.75, 0.875, 0.75, 0.875, 0.75, 0.875, 0.75, 0.125, 0.5, 0.125, 0.75, 0.125, 0.75, 0.125, 0.5, 0.875, 0.75, 0.875, 0.5, 0.875, 0.5, 0.875, 0.75, 0.5598, 0.75, 0.625, 0.75, 0.625, 1.0, 0.5598, 1.0, 0.5598, 1.0, 0.625, 1.0, 0.625, 1.0, 0.5598, 1.0, 0.5598, 1.0, 0.625, 1.0, 0.625, 1.0, 0.5598, 1.0, 0.5598, 1.0, 0.625, 1.0, 0.625, 1.0, 0.5598, 1.0, 0.461, 0.75, 0.375, 0.75, 0.375, 0.75, 0.461, 0.75, 0.625, 0.75, 0.625, 0.75, 0.625, 0.75, 0.625, 0.75, 0.625, 0.75, 0.625, 0.75, 0.625, 0.75, 0.625, 0.75, 0.461, 0.75, 0.375, 0.75, 0.375, 0.75, 0.461, 0.75, 0.625, 0.75, 0.625, 0.75, 0.625, 0.75, 0.625, 0.75, 0.625, 1.0, 0.625, 1.0, 0.625, 1.0, 0.625, 1.0, 0.625, 1.0, 0.625, 0.763, 0.625, 0.7605, 0.625, 1.0, 0.625, 0.75, 0.5598, 0.75, 0.5598, 0.75, 0.625, 0.75, 0.625, 0.75, 0.5598, 0.75, 0.5598, 0.75, 0.625, 0.75, 0.625, 0.75, 0.5598, 0.75, 0.5598, 0.75, 0.625, 0.75, 0.625, 0.75, 0.5598, 0.75, 0.5598, 0.75, 0.625, 0.75, 0.461, 1.0, 0.5598, 1.0, 0.5598, 1.0, 0.461, 1.0, 0.461, 1.0, 0.5598, 1.0, 0.5598, 1.0, 0.461, 1.0, 0.461, 0.75, 0.5598, 0.75, 0.5598, 1.0, 0.461, 1.0, 0.375, 0.75, 0.461, 0.75, 0.461, 1.0, 0.375, 1.0, 0.375, 1.0, 0.461, 1.0, 0.461, 1.0, 0.375, 1.0, 0.375, 1.0, 0.461, 1.0, 0.461, 1.0, 0.375, 1.0, 0.5598, 0.75, 0.461, 0.75, 0.461, 0.75, 0.5598, 0.75, 0.5598, 0.75, 0.461, 0.75, 0.461, 0.75, 0.5598, 0.75, 0.375, 1.0, 0.461, 1.0, 0.461, 1.0, 0.375, 1.0, 0.461, 1.0, 0.5598, 1.0, 0.5598, 1.0, 0.461, 1.0, 0.5598, 1.0, 0.625, 1.0, 0.625, 1.0, 0.5598, 1.0, 0.5598, 1.0, 0.625, 1.0, 0.625, 1.0, 0.5598, 1.0, 0.625, 0.75, 0.625, 0.75, 0.625, 0.75, 0.625, 0.75, 0.6179, 0.75, 0.567, 0.75, 0.567, 0.75, 0.6179, 0.75, 0.5691, 0.0, 0.5695, 0.0, 0.5695, 0.0, 0.5691, 0.0, 0.375, 0.75, 0.375, 0.75, 0.375, 0.75, 0.375, 0.75, 0.461, 1.0, 0.5598, 1.0, 0.5598, 1.0, 0.461, 1.0, 0.625, 0.75, 0.875, 0.75, 0.875, 0.75, 0.625, 0.75, 0.125, 0.75, 0.125, 0.75, 0.125, 0.75, 0.125, 0.75, 0.5598, 0.75, 0.5598, 0.75, 0.5598, 0.75, 0.5598, 0.75, 0.5598, 0.75, 0.461, 0.75, 0.461, 0.75, 0.5598, 0.75, 0.5691, 0.0, 0.6157, 0.0, 0.625, 0.0, 0.5598, 0.0, 0.6157, 0.0, 0.6153, 0.0, 0.625, 0.0, 0.625, 0.0, 0.5695, 0.0, 0.5691, 0.0, 0.5598, 0.0, 0.5598, 0.0, 0.6153, 0.0, 0.5695, 0.0, 0.5598, 0.0, 0.625, 0.0, 0.6157, 0.0, 0.5691, 0.0, 0.5695, 0.0, 0.6153, 0.0, 0.6157, 0.0, 0.5691, 0.0, 0.5691, 0.0, 0.6157, 0.0, 0.5695, 0.0, 0.6153, 0.0, 0.6153, 0.0, 0.5695, 0.0, 0.6153, 0.0, 0.6157, 0.0, 0.6157, 0.0, 0.6153, 0.0, 0.5598, 0.0, 0.625, 0.0, 0.625, 0.0, 0.5598, 0.0, 0.5598, 0.25, 0.5598, 0.0, 0.5598, 0.0, 0.5598, 0.25, 0.5598, 0.0, 0.625, 0.0, 0.625, 0.0, 0.5598, 0.0, 0.6179, 0.75, 0.6174, 0.75, 0.625, 0.75, 0.625, 0.75, 0.6174, 0.75, 0.5675, 0.75, 0.5598, 0.75, 0.625, 0.75, 0.5675, 0.75, 0.567, 0.75, 0.5598, 0.75, 0.5598, 0.75, 0.567, 0.75, 0.6179, 0.75, 0.625, 0.75, 0.5598, 0.75, 0.5675, 0.75, 0.6174, 0.75, 0.6179, 0.75, 0.567, 0.75, 0.5675, 0.75, 0.6174, 0.75, 0.6174, 0.75, 0.5675, 0.75, 0.567, 0.75, 0.5675, 0.75, 0.5675, 0.75, 0.567, 0.75, 0.6174, 0.75, 0.6179, 0.75, 0.6179, 0.75, 0.6174, 0.75, 0.625, 0.763, 0.625, 1.0, 0.625, 1.0, 0.625, 0.75, 0.625, 1.0, 0.625, 1.0, 0.625, 1.0, 0.625, 1.0, 0.625, 1.0, 0.625, 0.7605, 0.625, 0.75, 0.625, 1.0, 0.625, 1.0, 0.625, 1.0, 0.625, 1.0, 0.625, 1.0, 0.625, 0.7605, 0.625, 0.763, 0.625, 0.75, 0.625, 0.75, 0.625, 1.0, 0.625, 1.0, 0.625, 1.0, 0.625, 1.0, 0.625, 0.75, 0.625, 0.75, 0.625, 0.75, 0.625, 0.75, 0.625, 0.75, 0.625, 0.75, 0.625, 0.75, 0.625, 0.75, 0.625, 0.75, 0.625, 0.75, 0.625, 0.75, 0.625, 0.75, 0.625, 0.75, 0.625, 0.75, 0.625, 0.75, 0.625, 0.75, 0.625, 0.75, 0.625, 0.75, 0.625, 0.75, 0.625, 0.75, 0.625, 0.75, 0.625, 0.75, 0.625, 0.75, 0.625, 0.75, 0.625, 0.75, 0.625, 0.75, 0.625, 0.75, 0.625, 0.75, 0.625, 0.75, 0.625, 0.75, 0.625, 0.75, 0.625, 0.75, 0.461, 0.0, 0.375, 0.0, 0.375, 0.0, 0.461, 0.0, 0.375, 0.0, 0.461, 0.0, 0.461, 0.25, 0.375, 0.25, 0.461, 0.0, 0.461, 0.0, 0.461, 0.0, 0.461, 0.0, 0.461, 0.0, 0.461, 0.25, 0.461, 0.25, 0.461, 0.0, 0.125, 0.5, 0.125, 0.75, 0.125, 0.75, 0.125, 0.5, 0.461, 0.0, 0.375, 0.0, 0.375, 0.0, 0.461, 0.0, 0.375, 1.0, 0.461, 1.0, 0.461, 1.0, 0.375, 1.0, 0.125, 0.75, 0.125, 0.75, 0.125, 0.75, 0.125, 0.75, 0.461, 0.0, 0.461, 0.0, 0.461, 0.0, 0.461, 0.0, 0.5598, 0.0, 0.625, 0.0, 0.625, 0.25, 0.5598, 0.25, 0.5598, 0.25, 0.5598, 0.0, 0.5598, 0.0, 0.5598, 0.25, 0.875, 0.75, 0.875, 0.5, 0.875, 0.5, 0.875, 0.75, 0.375, 0.5, 0.461, 0.5, 0.461, 0.75, 0.375, 0.75, 0.375, 0.75, 0.375, 0.5, 0.375, 0.5, 0.375, 0.75, 0.461, 0.5, 0.461, 0.75, 0.461, 0.75, 0.461, 0.5, 0.875, 0.75, 0.875, 0.5, 0.875, 0.5, 0.875, 0.75, 0.875, 0.5, 0.875, 0.75, 0.875, 0.75, 0.875, 0.5, 0.875, 0.75, 0.875, 0.75, 0.875, 0.75, 0.875, 0.75, 0.875, 0.5, 0.875, 0.75, 0.875, 0.75, 0.875, 0.5, 0.625, 0.5, 0.625, 0.75, 0.625, 0.75, 0.625, 0.5, 0.625, 0.5, 0.625, 0.75, 0.625, 0.75, 0.625, 0.5, 0.625, 0.75, 0.625, 0.5, 0.625, 0.5, 0.625, 0.75, 0.625, 0.5, 0.625, 0.75, 0.625, 0.75, 0.625, 0.5, 0.625, 0.75, 0.625, 0.75, 0.625, 0.75, 0.625, 0.75, 0.0, 0.0, 0.0, 0.0, 0.0, 0.0, 0.0, 0.0, 0.0, 0.0, 0.0, 0.0, 0.0, 0.0, 0.0, 0.0, 0.0, 0.0, 0.0, 0.0, 0.0, 0.0, 0.0, 0.0, 0.0, 0.0, 0.0, 0.0, 0.0, 0.0, 0.0, 0.0, 0.0, 0.0, 0.0, 0.0, 0.0, 0.0, 0.0, 0.0, 0.0, 0.0, 0.0, 0.0, 0.0, 0.0, 0.0, 0.0, 0.0, 0.0, 0.0, 0.0, 0.0, 0.0, 0.0, 0.0, 0.0, 0.0, 0.0, 0.0, 0.0, 0.0, 0.0, 0.0, 0.0, 0.0, 0.0, 0.0, 0.0, 0.0, 0.0, 0.0, 0.0, 0.0, 0.0, 0.0, 0.0, 0.0, 0.0, 0.0, 0.0, 0.0, 0.0, 0.0, 0.0, 0.0, 0.0, 0.0, 0.0, 0.0, 0.0, 0.0, 0.0, 0.0, 0.0, 0.0, 0.0, 0.0, 0.0, 0.0, 0.0, 0.0, 0.0, 0.0, 0.0, 0.0, 0.0, 0.0, 0.0, 0.0, 0.0, 0.0, 0.0, 0.0, 0.0, 0.0, 0.0, 0.0, 0.0, 0.0, 0.0, 0.0, 0.0, 0.0, 0.0, 0.0, 0.0, 0.0, 0.0, 0.0, 0.0, 0.0, 0.0, 0.0, 0.0, 0.0, 0.0, 0.0, 0.0, 0.0, 0.0, 0.0, 0.0, 0.0, 0.0, 0.0, 0.0, 0.0, 0.0, 0.0, 0.0, 0.0, 0.0, 0.0, 0.0, 0.0, 0.0, 0.0, 0.0, 0.0, 0.0, 0.0, 0.0, 0.0, 0.0, 0.0, 0.0, 0.0, 0.0, 0.0, 0.0, 0.0, 0.0, 0.0, 0.0, 0.0, 0.0, 0.0, 0.0, 0.0, 0.0, 0.0, 0.0, 0.0, 0.0, 0.0, 0.0, 0.0, 0.0, 0.0, 0.0, 0.0, 0.0, 0.0, 0.0, 0.0, 0.0, 0.0, 0.0, 0.0, 0.0, 0.0, 0.0, 0.0, 0.0, 0.0, 0.0, 0.0, 0.0, 0.0, 0.0, 0.0, 0.0, 0.0, 0.0, 0.0, 0.0, 0.0, 0.0, 0.0, 0.0, 0.0, 0.0, 0.0, 0.0, 0.0, 0.0, 0.0, 0.0, 0.0, 0.0, 0.0, 0.0, 0.0, 0.0, 0.0, 0.0, 0.0, 0.0, 0.0, 0.0, 0.0, 0.0, 0.0, 0.0, 0.0, 0.0, 0.0, 0.0, 0.0, 0.0, 0.0, 0.0, 0.0, 0.0, 0.0, 0.0, 0.0, 0.0, 0.0, 0.0, 0.0, 0.0, 0.0, 0.0, 0.0, 0.0, 0.0, 0.0, 0.0, 0.0, 0.0, 0.0, 0.0, 0.0, 0.0, 0.0, 0.0, 0.0, 0.0, 0.0, 0.0, 0.0, 0.0, 0.0, 0.0, 0.0, 0.0, 0.0, 0.0, 0.0, 0.0, 0.0, 0.0, 0.0, 0.0, 0.0, 0.0, 0.0, 0.0, 0.0, 0.0, 0.0, 0.0, 0.0, 0.0, 0.0, 0.0, 0.0, 0.0, 0.0, 0.0, 0.0, 0.0, 0.0, 0.0, 0.0, 0.0, 0.0, 0.0, 0.0, 0.0, 0.0, 0.0, 0.0, 0.0, 0.0, 0.0, 0.0, 0.0, 0.0, 0.0, 0.0, 0.0, 0.0, 0.0, 0.0, 0.0, 0.0, 0.0, 0.0, 0.0, 0.0, 0.0, 0.0, 0.0, 0.0, 0.0, 0.0, 0.0, 0.0, 0.0, 0.0, 0.0, 0.0, 0.0, 0.0, 0.0, 0.0, 0.0, 0.0, 0.0, 0.0, 0.0, 0.0, 0.0, 0.0, 0.0, 0.0, 0.0, 0.0, 0.0, 0.0, 0.0, 0.0, 0.0, 0.0, 0.0, 0.0, 0.0, 0.0, 0.0, 0.0, 0.0, 0.0, 0.0, 0.0, 0.0, 0.0, 0.0, 0.0, 0.0, 0.0, 0.0, 0.0, 0.0, 0.0, 0.0, 0.0, 0.0, 0.0, 0.0, 0.0, 0.0, 0.0, 0.0, 0.0, 0.0, 0.0, 0.0, 0.0, 0.0, 0.0, 0.0, 0.0, 0.0, 0.0, 0.0, 0.0, 0.0, 0.0, 0.0, 0.0, 0.0, 0.0, 0.0, 0.0, 0.0, 0.0, 0.0, 0.0, 0.0, 0.0, 0.0, 0.0, 0.0, 0.0, 0.0, 0.0, 0.0, 0.0, 0.0, 0.0, 0.0, 0.0, 0.0, 0.0, 0.0, 0.0, 0.0, 0.0, 0.0, 0.0, 0.0, 0.0, 0.0, 0.0, 0.0, 0.0, 0.0, 0.0, 0.0, 0.0, 0.0, 0.0, 0.0, 0.0, 0.0, 0.0, 0.0, 0.0, 0.0, 0.0, 0.0, 0.0, 0.0, 0.0, 0.0, 0.0, 0.0, 0.0, 0.0, 0.0, 0.0, 0.0, 0.0, 0.0, 0.0, 0.0, 0.0, 0.0, 0.0, 0.0, 0.0, 0.0, 0.0, 0.0, 0.0, 0.0, 0.0, 0.0, 0.0, 0.0, 0.0, 0.0, 0.0, 0.0, 0.0, 0.0, 0.0, 0.0, 0.0, 0.0, 0.0, 0.0, 0.0, 0.0, 0.0, 0.0, 0.0, 0.0, 0.0, 0.0, 0.0, 0.0, 0.0, 0.0, 0.0, 0.0, 0.0, 0.0, 0.0, 0.0, 0.0, 0.0, 0.0, 0.0, 0.0, 0.0, 0.0, 0.0, 0.0, 0.0, 0.0, 0.0, 0.0, 0.0, 0.0, 0.0, 0.0, 0.0, 0.0, 0.0, 0.0, 0.0, 0.0, 0.0, 0.0, 0.0, 0.0, 0.0, 0.0, 0.0, 0.0, 0.0, 0.0, 0.0, 0.0, 0.0, 0.0, 0.0, 0.0, 0.0, 0.0, 0.0, 0.0, 0.0, 0.0, 0.0, 0.0, 0.0, 0.0, 0.0, 0.0, 0.0, 0.0, 0.0, 0.0, 0.0, 0.0, 0.0, 0.0, 0.0, 0.0, 0.0, 0.0, 0.0, 0.0, 0.0, 0.0, 0.0, 0.0, 0.0, 0.0, 0.0, 0.0, 0.0, 0.0, 0.0, 0.0, 0.0, 0.0, 0.0, 0.0, 0.0, 0.0, 0.0, 0.0, 0.0, 0.0, 0.0, 0.0, 0.0, 0.0, 0.0, 0.0, 0.0, 0.0, 0.0, 0.0, 0.0, 0.0, 0.0, 0.0, 0.0, 0.0, 0.0, 0.0, 0.0, 0.0, 0.0, 0.0, 0.0, 0.0, 0.0, 0.0, 0.0, 0.0, 0.0, 0.0, 0.0, 0.0, 0.0, 0.0, 0.0, 0.0, 0.0, 0.0, 0.0, 0.0, 0.0, 0.0, 0.0, 0.0, 0.0, 0.0, 0.0, 0.0, 0.0, 0.0, 0.0, 0.0, 0.0, 0.0, 0.0, 0.0, 0.0, 0.0, 0.0, 0.0, 0.0, 0.0, 0.0, 0.0, 0.0, 0.0, 0.0, 0.0, 0.0, 0.0, 0.0, 0.0, 0.0, 0.0, 0.0, 0.0, 0.0, 0.0, 0.0, 0.0, 0.0, 0.0, 0.0, 0.0, 0.0, 0.0, 0.0, 0.0, 0.0, 0.0, 0.0, 0.0, 0.0, 0.0, 0.0, 0.0, 0.0, 0.0, 0.0, 0.0, 0.0, 0.0, 0.0, 0.0, 0.0, 0.0, 0.0, 0.0, 0.0, 0.0, 0.0, 0.0, 0.0, 0.0, 0.0, 0.0, 0.0, 0.0, 0.0, 0.0, 0.0, 0.0, 0.0, 0.0, 0.0, 0.0, 0.0, 0.0, 0.0, 0.0, 0.0, 0.0, 0.0, 0.0, 0.0, 0.0, 0.0, 0.0, 0.0, 0.0, 0.0, 0.0, 0.0, 0.0, 0.0, 0.0, 0.0, 0.0, 0.0, 0.0, 0.0, 0.0, 0.0, 0.0, 0.0, 0.0, 0.0, 0.0, 0.0, 0.0, 0.0, 0.0, 0.0, 0.0, 0.0, 0.0, 0.0, 0.0, 0.0, 0.0, 0.0, 0.0, 0.0, 0.0, 0.0, 0.0, 0.0, 0.0, 0.0, 0.0, 0.0, 0.0, 0.0, 0.0, 0.0, 0.0, 0.0, 0.0, 0.0, 0.0, 0.0, 0.0, 0.0, 0.0, 0.0, 0.0, 0.0, 0.0, 0.0, 0.0, 0.0, 0.0, 0.0, 0.0, 0.0, 0.0, 0.0, 0.0, 0.0, 0.0, 0.0, 0.0, 0.0, 0.0, 0.0, 0.0, 0.0, 0.0, 0.0, 0.0, 0.0, 0.0, 0.0, 0.0, 0.0, 0.0, 0.0, 0.0, 0.0, 0.0, 0.0, 0.0, 0.0, 0.0, 0.0, 0.0, 0.0, 0.0, 0.0, 0.0, 0.0, 0.0, 0.0, 0.0, 0.0, 0.0, 0.0, 0.0, 0.0, 0.0, 0.0, 0.0, 0.0, 0.0, 0.0, 0.0, 0.0, 0.0, 0.0, 0.0, 0.0, 0.0, 0.0, 0.0, 0.0, 0.0, 0.0, 0.0, 0.0, 0.0, 0.0, 0.0, 0.0, 0.0, 0.0, 0.0, 0.0, 0.0, 0.0, 0.0, 0.0, 0.0, 0.0, 0.0, 0.0, 0.0, 0.0, 0.0, 0.0, 0.0, 0.0, 0.0, 0.0, 0.0, 0.0, 0.0, 0.0, 0.0, 0.0, 0.0, 0.0, 0.0, 0.0, 0.0, 0.0, 0.0, 0.0, 0.0, 0.0, 0.0, 0.0, 0.0, 0.0, 0.0, 0.0, 0.0, 0.0, 0.0, 0.0, 0.0, 0.0, 0.0, 0.0, 0.0, 0.0, 0.0, 0.0, 0.0, 0.0, 0.0, 0.0, 0.0, 0.0, 0.0, 0.0, 0.0, 0.0, 0.0, 0.0, 0.0, 0.0, 0.0, 0.0, 0.0, 0.0, 0.0, 0.0, 0.0, 0.0, 0.0, 0.0, 0.0, 0.0, 0.0, 0.0, 0.0, 0.0, 0.0, 0.0, 0.0, 0.0, 0.0, 0.0, 0.0, 0.0, 0.0, 0.0, 0.0, 0.0, 0.0, 0.0, 0.0, 0.0, 0.0, 0.0, 0.0, 0.0, 0.0, 0.0, 0.0, 0.0, 0.0, 0.0, 0.0, 0.0, 0.0, 0.0, 0.0, 0.0, 0.0, 0.0, 0.0, 0.0, 0.0, 0.0, 0.0, 0.0, 0.0, 0.0, 0.0, 0.0, 0.0, 0.0, 0.0, 0.0, 0.0, 0.0, 0.0, 0.0, 0.0, 0.0, 0.0, 0.0, 0.0, 0.0, 0.0, 0.0, 0.0, 0.0, 0.0, 0.0, 0.0, 0.0, 0.0, 0.0, 0.0, 0.0, 0.0, 0.0, 0.0, 0.0, 0.0, 0.0, 0.0, 0.0, 0.0, 0.0, 0.0, 0.0, 0.0, 0.0, 0.0, 0.0, 0.0, 0.0, 0.0, 0.0, 0.0, 0.0, 0.0, 0.0, 0.0, 0.0, 0.0, 0.0, 0.0, 0.0, 0.0, 0.0, 0.0, 0.0, 0.0, 0.0, 0.0, 0.0, 0.0, 0.0, 0.0, 0.0, 0.0, 0.0, 0.0, 0.0, 0.0, 0.0, 0.0, 0.0, 0.0, 0.0, 0.0, 0.0, 0.0, 0.0, 0.0, 0.0, 0.0, 0.0, 0.0, 0.0, 0.0, 0.0, 0.0, 0.0, 0.0, 0.0, 0.0, 0.0, 0.0, 0.0, 0.0, 0.0, 0.0, 0.0, 0.0, 0.0, 0.0, 0.0, 0.0, 0.0, 0.0, 0.0, 0.0, 0.0, 0.0, 0.0, 0.0, 0.0, 0.0, 0.0, 0.0, 0.0, 0.0, 0.0, 0.0, 0.0, 0.0, 0.0, 0.0, 0.0, 0.0, 0.0, 0.0, 0.0, 0.0, 0.0, 0.0, 0.0, 0.0, 0.0, 0.0, 0.0, 0.0, 0.0, 0.0, 0.0, 0.0, 0.0, 0.0, 0.0, 0.0, 0.0, 0.0, 0.0, 0.0, 0.0, 0.0, 0.0, 0.0, 0.0, 0.0, 0.0, 0.0, 0.0, 0.0, 0.0, 0.0, 0.0, 0.0, 0.0, 0.0, 0.0, 0.0, 0.0, 0.0, 0.0, 0.0, 0.0, 0.0, 0.0, 0.0, 0.0, 0.0, 0.0, 0.0, 0.0, 0.0, 0.0, 0.0, 0.0, 0.0, 0.0, 0.0, 0.0, 0.0, 0.0, 0.0, 0.0, 0.0, 0.0, 0.0, 0.0, 0.0, 0.0, 0.0, 0.0, 0.0, 0.0, 0.0, 0.0, 0.0, 0.0, 0.0, 0.0, 0.0, 0.0, 0.0, 0.0, 0.0, 0.0, 0.0, 0.0, 0.0, 0.0, 0.0, 0.0, 0.0, 0.0, 0.0, 0.0, 0.0, 0.0, 0.0, 0.0, 0.0, 0.0, 0.0, 0.0, 0.0, 0.0, 0.0, 0.0, 0.0, 0.0, 0.0, 0.0, 0.0, 0.0, 0.0, 0.0, 0.0, 0.0, 0.0, 0.0, 0.0, 0.0, 0.0, 0.0, 0.0, 0.0, 0.0, 0.0, 0.0, 0.0, 0.0, 0.0, 0.0, 0.0, 0.0, 0.0, 0.0, 0.0, 0.0, 0.0, 0.0, 0.0, 0.0, 0.0, 0.0, 0.0, 0.0, 0.0, 0.0, 0.0, 0.0, 0.0, 0.0, 0.0, 0.0, 0.0, 0.0, 0.0, 0.0, 0.0, 0.0, 0.0, 0.0, 0.0, 0.0, 0.0, 0.0, 0.0, 0.0, 0.0, 0.0, 0.0, 0.0, 0.0, 0.0, 0.0, 0.0, 0.0, 0.0, 0.0, 0.0, 0.0, 0.0, 0.0, 0.0, 0.0, 0.0, 0.0, 0.0, 0.0, 0.0, 0.0, 0.0, 0.0, 0.0, 0.0, 0.0, 0.0, 0.0, 0.0, 0.0, 0.0, 0.0, 0.0, 0.0, 0.0, 0.0, 0.0, 0.0, 0.0, 0.0, 0.0, 0.0, 0.0, 0.0, 0.0, 0.0, 0.0, 0.0, 0.0, 0.0, 0.0, 0.0, 0.0, 0.0, 0.0, 0.0, 0.0, 0.0, 0.0, 0.0, 0.0, 0.0, 0.0, 0.0, 0.0, 0.0, 0.0, 0.0, 0.0, 0.0, 0.0, 0.0, 0.0, 0.0, 0.0, 0.0, 0.0, 0.0, 0.0, 0.0, 0.0, 0.0, 0.0, 0.0, 0.0, 0.0, 0.0, 0.0, 0.0, 0.0, 0.0, 0.0, 0.0, 0.0, 0.0, 0.0, 0.0, 0.0, 0.0, 0.0, 0.0, 0.0, 0.0, 0.0, 0.0, 0.0, 0.0, 0.0, 0.0, 0.0, 0.0, 0.0, 0.0, 0.0, 0.0, 0.0, 0.0, 0.0, 0.0, 0.0, 0.0, 0.0, 0.0, 0.0, 0.0, 0.0, 0.0, 0.0, 0.0, 0.0, 0.0, 0.0, 0.0, 0.0, 0.0, 0.0, 0.0, 0.0, 0.0, 0.0, 0.0, 0.0, 0.0, 0.0, 0.0, 0.0, 0.0, 0.0, 0.0, 0.0, 0.0, 0.0, 0.0, 0.0, 0.0, 0.0, 0.0, 0.0, 0.0, 0.0, 0.0, 0.0, 0.0, 0.0, 0.0, 0.0, 0.0, 0.0, 0.0, 0.0, 0.0, 0.0, 0.0, 0.0, 0.0, 0.0, 0.0, 0.0, 0.0, 0.0, 0.0, 0.0, 0.0, 0.0, 0.0, 0.0, 0.0, 0.0, 0.0, 0.0, 0.0, 0.0, 0.0, 0.0, 0.0, 0.0, 0.0, 0.0, 0.0, 0.0, 0.0, 0.0, 0.0, 0.0, 0.0, 0.0, 0.0, 0.0, 0.0, 0.0, 0.0, 0.0, 0.0, 0.0, 0.0, 0.0, 0.0, 0.0, 0.0, 0.0, 0.0, 0.0, 0.0, 0.0, 0.0, 0.0, 0.0, 0.0, 0.0, 0.0, 0.0, 0.0, 0.0, 0.0, 0.0, 0.0, 0.0, 0.0, 0.0, 0.0, 0.0, 0.0, 0.0, 0.0, 0.0, 0.0, 0.0, 0.0, 0.0, 0.0, 0.0, 0.0, 0.0, 0.0, 0.0, 0.0, 0.0, 0.0, 0.0, 0.0, 0.0, 0.0, 0.0, 0.0, 0.0, 0.0, 0.0, 0.0, 0.0, 0.0, 0.0, 0.0, 0.0, 0.0, 0.0, 0.0, 0.0, 0.0, 0.0, 0.0, 0.0, 0.0, 0.0, 0.0, 0.0, 0.0, 0.0, 0.0, 0.0, 0.0, 0.0, 0.0, 0.0, 0.0, 0.0, 0.0, 0.0, 0.0, 0.0, 0.0, 0.0, 0.0, 0.0, 0.0, 0.0, 0.0, 0.0, 0.0, 0.0, 0.0, 0.0, 0.0, 0.0, 0.0, 0.0, 0.0, 0.0, 0.0, 0.0, 0.0, 0.0, 0.0, 0.0, 0.0, 0.0, 0.0, 0.0, 0.0, 0.0, 0.0, 0.0, 0.0, 0.0, 0.0, 0.0, 0.0, 0.0, 0.0, 0.0, 0.0, 0.0, 0.0, 0.0, 0.0, 0.0, 0.0, 0.0, 0.0, 0.0, 0.0, 0.0, 0.0, 0.0, 0.0, 0.0, 0.0, 0.0, 0.0, 0.0, 0.0, 0.0, 0.0, 0.0, 0.0, 0.0, 0.0, 0.0, 0.0, 0.0, 0.0, 0.0, 0.0, 0.0, 0.0, 0.0, 0.0, 0.0, 0.0, 0.0, 0.0, 0.0, 0.0, 0.0, 0.0, 0.0, 0.0, 0.0, 0.0, 0.0, 0.0, 0.0, 0.0, 0.0, 0.0, 0.0, 0.0, 0.0, 0.0, 0.0, 0.0, 0.0, 0.0, 0.0, 0.0, 0.0, 0.0, 0.0, 0.0, 0.0, 0.0, 0.0, 0.0, 0.0, 0.0, 0.0, 0.0, 0.0, 0.0, 0.0, 0.0, 0.0, 0.0, 0.0, 0.0, 0.0, 0.0, 0.0, 0.0, 0.0, 0.0, 0.0, 0.0, 0.0, 0.0, 0.0, 0.0, 0.0, 0.0, 0.0, 0.0, 0.0, 0.0, 0.0, 0.0, 0.0, 0.0, 0.0, 0.0, 0.0, 0.0, 0.0, 0.0, 0.0, 0.0, 0.0, 0.0, 0.0, 0.0, 0.0, 0.0, 0.0, 0.0, 0.0, 0.0, 0.0, 0.0, 0.0, 0.0, 0.0, 0.0, 0.0, 0.0, 0.0, 0.0, 0.0, 0.0, 0.0, 0.0, 0.0, 0.0, 0.0, 0.0, 0.0, 0.0, 0.0, 0.0, 0.0, 0.0, 0.0, 0.0, 0.0, 0.0, 0.0, 0.0, 0.0, 0.0, 0.0, 0.0, 0.0, 0.0, 0.0, 0.0, 0.0, 0.0, 0.0, 0.0, 0.0, 0.0, 0.0, 0.0, 0.0, 0.0, 0.0, 0.0, 0.0, 0.0, 0.0, 0.0, 0.0, 0.0, 0.0, 0.0, 0.0, 0.0, 0.0, 0.0, 0.0, 0.0, 0.0, 0.0, 0.0, 0.0, 0.0, 0.0, 0.0, 0.0, 0.0, 0.0, 0.0, 0.0, 0.0, 0.0, 0.0, 0.0, 0.0, 0.0, 0.0, 0.0, 0.0, 0.0, 0.0, 0.0, 0.0, 0.0, 0.0, 0.0, 0.0, 0.0, 0.0, 0.0, 0.0, 0.0, 0.0, 0.0, 0.0, 0.0, 0.0, 0.0, 0.0, 0.0, 0.0, 0.0, 0.0, 0.0, 0.0, 0.0, 0.0, 0.0, 0.0, 0.0, 0.0, 0.0, 0.0, 0.0, 0.0, 0.0, 0.0, 0.0, 0.0, 0.0, 0.0, 0.0, 0.0, 0.0, 0.0, 0.0, 0.0, 0.0, 0.0, 0.0, 0.0, 0.0, 0.0, 0.0, 0.0, 0.0, 0.0, 0.0, 0.0, 0.0, 0.0, 0.0, 0.0, 0.0, 0.0, 0.0, 0.0, 0.0, 0.0, 0.0, 0.0, 0.0, 0.0, 0.0, 0.0, 0.0, 0.0, 0.0, 0.0, 0.0, 0.0, 0.0, 0.0, 0.0, 0.0, 0.0, 0.0, 0.0, 0.0, 0.0, 0.0, 0.0, 0.0, 0.0, 0.0, 0.0, 0.0, 0.0, 0.0, 0.0, 0.0, 0.0, 0.0, 0.0, 0.0, 0.0, 0.0, 0.0, 0.0, 0.0, 0.0, 0.0, 0.0, 0.0, 0.0, 0.0, 0.0, 0.0, 0.0, 0.0, 0.0, 0.0, 0.0, 0.0, 0.0, 0.0, 0.0, 0.0, 0.0, 0.0, 0.0, 0.0, 0.0, 0.0, 0.0, 0.0, 0.0, 0.0, 0.0, 0.0, 0.0, 0.0, 0.0, 0.0, 0.0, 0.0, 0.0, 0.0, 0.0, 0.0, 0.0, 0.0, 0.0, 0.0, 0.0, 0.0, 0.0, 0.0, 0.0, 0.0, 0.0, 0.0, 0.0, 0.0, 0.0, 0.0, 0.0, 0.0, 0.0, 0.0, 0.0, 0.0, 0.0, 0.0, 0.0, 0.0, 0.0, 0.0, 0.0, 0.0, 0.0, 0.0, 0.0, 0.0, 0.0, 0.0, 0.0, 0.0, 0.0, 0.0, 0.0, 0.0, 0.0, 0.0, 0.0, 0.0, 0.0, 0.0, 0.0, 0.0, 0.0, 0.0, 0.0, 0.0, 0.0, 0.0, 0.0, 0.0, 0.0, 0.0, 0.0, 0.0, 0.0, 0.0, 0.0, 0.0, 0.0, 0.0, 0.0, 0.0, 0.0, 0.0, 0.0, 0.0, 0.0, 0.0, 0.0, 0.0, 0.0, 0.0, 0.0, 0.0, 0.0, 0.0, 0.0, 0.0, 0.0, 0.0, 0.0, 0.0, 0.0, 0.0, 0.0, 0.0, 0.0, 0.0, 0.0, 0.0, 0.0, 0.0, 0.0, 0.0, 0.0, 0.0, 0.0, 0.0, 0.0, 0.0, 0.0, 0.0, 0.0, 0.0, 0.0, 0.0, 0.0, 0.0, 0.0, 0.0, 0.0, 0.0, 0.0, 0.0, 0.0, 0.0, 0.0, 0.0, 0.0, 0.0, 0.0, 0.0, 0.0, 0.0, 0.0, 0.0, 0.0, 0.0, 0.0, 0.0, 0.0, 0.0, 0.0, 0.0, 0.0, 0.0, 0.0, 0.0, 0.0, 0.0, 0.0, 0.0, 0.0, 0.0, 0.0, 0.0, 0.0, 0.0, 0.0, 0.0, 0.0, 0.0, 0.0, 0.0, 0.0, 0.0, 0.0, 0.0, 0.0, 0.0, 0.0, 0.0, 0.0, 0.0, 0.0, 0.0, 0.0, 0.0, 0.0, 0.0, 0.0, 0.0, 0.0, 0.0, 0.0, 0.0, 0.0, 0.0, 0.0, 0.0, 0.0, 0.0, 0.0, 0.0, 0.0, 0.0, 0.0, 0.0, 0.0, 0.0, 0.0, 0.0, 0.0, 0.0, 0.0, 0.0, 0.0, 0.0, 0.0, 0.0, 0.0, 0.0, 0.0, 0.0, 0.0, 0.0, 0.0, 0.0, 0.0, 0.0, 0.0, 0.0, 0.0, 0.0, 0.0, 0.0, 0.0, 0.0, 0.0, 0.0, 0.0, 0.0, 0.0, 0.0, 0.0, 0.0, 0.0, 0.0, 0.0, 0.0, 0.0, 0.0, 0.0, 0.0, 0.0, 0.0, 0.0, 0.0, 0.0, 0.0, 0.0, 0.0, 0.0, 0.0, 0.0, 0.0, 0.0, 0.0, 0.0, 0.0, 0.0, 0.0, 0.0, 0.0, 0.0, 0.0, 0.0, 0.0, 0.0, 0.0, 0.0, 0.0, 0.0, 0.0, 0.0, 0.0, 0.0, 0.0, 0.0, 0.0, 0.0, 0.0, 0.0, 0.0, 0.0, 0.0, 0.0, 0.0, 0.0, 0.0, 0.0, 0.0, 0.0, 0.0, 0.0, 0.0, 0.0, 0.0, 0.0, 0.0, 0.0, 0.0, 0.0, 0.0, 0.0, 0.0, 0.0, 0.0, 0.0, 0.0, 0.0, 0.0, 0.0, 0.0, 0.0, 0.0, 0.0, 0.0, 0.0, 0.0, 0.0, 0.0, 0.0, 0.0, 0.0, 0.0, 0.0, 0.0, 0.0, 0.0, 0.0, 0.0, 0.0, 0.0, 0.0, 0.0, 0.0, 0.0, 0.0, 0.0, 0.0, 0.0, 0.0, 0.0, 0.0, 0.0, 0.0, 0.0, 0.0, 0.0, 0.0, 0.0, 0.0, 0.0, 0.0, 0.0, 0.0, 0.0, 0.0, 0.0, 0.0, 0.0, 0.0, 0.0, 0.0, 0.0, 0.0, 0.0, 0.0, 0.0, 0.0, 0.0, 0.0, 0.0, 0.0, 0.0, 0.0, 0.0, 0.0, 0.0, 0.0, 0.0, 0.0, 0.0, 0.0, 0.0, 0.0, 0.0, 0.0, 0.0, 0.0, 0.0, 0.0, 0.0, 0.0, 0.0, 0.0, 0.0, 0.0, 0.0, 0.0, 0.0, 0.0, 0.0, 0.0, 0.0, 0.0, 0.0, 0.0, 0.0, 0.0, 0.0, 0.0, 0.0, 0.0, 0.0, 0.0, 0.0, 0.0, 0.0, 0.0, 0.0, 0.0, 0.0, 0.0, 0.0, 0.0, 0.0, 0.0, 0.0, 0.0, 0.0, 0.0, 0.0, 0.0, 0.0, 0.0, 0.0, 0.0, 0.0, 0.0, 0.0, 0.0, 0.0, 0.0, 0.0, 0.0, 0.0, 0.0, 0.0, 0.0, 0.0, 0.0, 0.0, 0.0, 0.0, 0.0, 0.0, 0.0, 0.0, 0.0, 0.0, 0.0, 0.0, 0.0, 0.0, 0.0, 0.0, 0.0, 0.0, 0.0, 0.0, 0.0, 0.0, 0.0, 0.0, 0.0, 0.0, 0.0, 0.0, 0.0, 0.0, 0.0, 0.0, 0.0, 0.0, 0.0, 0.0, 0.0, 0.0, 0.0, 0.0, 0.0, 0.0, 0.0, 0.0, 0.0, 0.0, 0.0, 0.0, 0.0, 0.0, 0.0, 0.0, 0.0, 0.0, 0.0, 0.0, 0.0, 0.0, 0.0, 0.0, 0.0, 0.0, 0.0, 0.0, 0.0, 0.0, 0.0, 0.0, 0.0, 0.0, 0.0, 0.0, 0.0, 0.0, 0.0, 0.0, 0.0, 0.0, 0.0, 0.0, 0.0, 0.0, 0.0, 0.0, 0.0, 0.0, 0.0, 0.0, 0.0, 0.0, 0.0, 0.0, 0.0, 0.0, 0.0, 0.0, 0.0, 0.0, 0.0, 0.0, 0.0, 0.0, 0.0, 0.0, 0.0, 0.0, 0.0, 0.0, 0.0, 0.0, 0.0, 0.0, 0.0, 0.0, 0.0, 0.0, 0.0, 0.0, 0.0, 0.0, 0.0, 0.0, 0.0, 0.0, 0.0, 0.0, 0.0, 0.0, 0.0, 0.0, 0.0, 0.0, 0.0, 0.0, 0.0, 0.0, 0.0, 0.0, 0.0, 0.0, 0.0, 0.0, 0.0, 0.0, 0.0, 0.0, 0.0, 0.0, 0.0, 0.0, 0.0, 0.0, 0.0, 0.0, 0.0, 0.0, 0.0, 0.0, 0.0, 0.0, 0.0, 0.0, 0.0, 0.0, 0.0, 0.0, 0.0, 0.0, 0.0, 0.0, 0.0, 0.0, 0.0, 0.0, 0.0, 0.0, 0.0, 0.0, 0.0, 0.0, 0.0, 0.0, 0.0, 0.0, 0.0, 0.0, 0.0, 0.0, 0.0, 0.0, 0.0, 0.0, 0.0, 0.0, 0.0, 0.0, 0.0, 0.0, 0.0, 0.0, 0.0, 0.0, 0.0, 0.0, 0.0, 0.0, 0.0, 0.0, 0.0, 0.0, 0.0, 0.0, 0.0, 0.0, 0.0, 0.0, 0.0, 0.0, 0.0, 0.0, 0.0, 0.0, 0.0, 0.0, 0.0, 0.0, 0.0, 0.0, 0.0, 0.0, 0.0, 0.0, 0.0, 0.0, 0.0, 0.0, 0.0, 0.0, 0.0, 0.0, 0.0, 0.0, 0.0, 0.0, 0.0, 0.0, 0.0, 0.0, 0.0, 0.0, 0.0, 0.0, 0.0, 0.0, 0.0, 0.0, 0.0, 0.0, 0.0, 0.0, 0.0, 0.0, 0.0, 0.0, 0.0, 0.0, 0.0, 0.0, 0.0, 0.0, 0.0, 0.0, 0.0, 0.0, 0.0, 0.0, 0.0, 0.0, 0.0, 0.0, 0.0, 0.0, 0.0, 0.0, 0.0, 0.0, 0.0, 0.0, 0.0, 0.0, 0.0, 0.0, 0.0, 0.0, 0.0, 0.0, 0.0, 0.0, 0.0, 0.0, 0.0, 0.0, 0.0, 0.0, 0.0, 0.0, 0.0, 0.0, 0.0, 0.0, 0.0, 0.0, 0.0, 0.0, 0.0, 0.0, 0.0, 0.0, 0.0, 0.0, 0.0, 0.0, 0.0, 0.0, 0.0, 0.0, 0.0, 0.0, 0.0, 0.0, 0.0, 0.0, 0.0, 0.0, 0.0, 0.0, 0.0, 0.0, 0.0, 0.0, 0.0, 0.0, 0.0, 0.0, 0.0, 0.0, 0.0, 0.0, 0.0, 0.0, 0.0, 0.0, 0.0, 0.0, 0.0, 0.0, 0.0, 0.0, 0.0, 0.0, 0.0, 0.0, 0.0, 0.0, 0.0, 0.0, 0.0, 0.0, 0.0, 0.0, 0.0, 0.0, 0.0, 0.0, 0.0, 0.0, 0.0, 0.0, 0.0, 0.0, 0.0, 0.0, 0.0, 0.0, 0.0, 0.0, 0.0, 0.0, 0.0, 0.0, 0.0, 0.0, 0.0, 0.0, 0.0, 0.0, 0.0, 0.0, 0.0, 0.0, 0.0, 0.0, 0.0, 0.0, 0.0, 0.0, 0.0, 0.0, 0.0, 0.0, 0.0, 0.0, 0.0, 0.0, 0.0, 0.0, 0.0, 0.0, 0.0, 0.0, 0.0, 0.0, 0.0, 0.0, 0.0, 0.0, 0.0, 0.0, 0.0, 0.0, 0.0, 0.0, 0.0, 0.0, 0.0, 0.0, 0.0, 0.0, 0.0, 0.0, 0.0, 0.0, 0.0, 0.0, 0.0, 0.0, 0.0, 0.0, 0.0, 0.0, 0.0, 0.0, 0.0, 0.0, 0.0, 0.0, 0.0, 0.0, 0.0, 0.0, 0.0, 0.0, 0.0, 0.0, 0.0, 0.0, 0.0, 0.0, 0.0, 0.0, 0.0, 0.0, 0.0, 0.0, 0.0, 0.0, 0.0, 0.0, 0.0, 0.0, 0.0, 0.0, 0.0, 0.0, 0.0, 0.0, 0.0, 0.0, 0.0, 0.0, 0.0, 0.0, 0.0, 0.0, 0.0, 0.0, 0.0, 0.0, 0.0, 0.0, 0.0, 0.0, 0.0, 0.0, 0.0, 0.0, 0.0, 0.0, 0.0, 0.0, 0.0, 0.0, 0.0, 0.0, 0.0, 0.0, 0.0, 0.0, 0.0, 0.0, 0.0, 0.0, 0.0, 0.0, 0.0, 0.0, 0.0, 0.0, 0.0, 0.0, 0.0, 0.0, 0.0, 0.0, 0.0, 0.0, 0.0, 0.0, 0.0, 0.0, 0.0, 0.0, 0.0, 0.0, 0.0, 0.0, 0.0, 0.0, 0.0, 0.0, 0.0, 0.0, 0.0, 0.0, 0.0, 0.0, 0.0, 0.0, 0.0, 0.0, 0.0, 0.0, 0.0, 0.0, 0.0, 0.0, 0.0, 0.0, 0.0, 0.0, 0.0, 0.0, 0.0, 0.0, 0.0, 0.0, 0.0, 0.0, 0.0, 0.0, 0.0, 0.0, 0.0, 0.0, 0.0, 0.0, 0.0, 0.0, 0.0, 0.0, 0.0, 0.0, 0.0, 0.0, 0.0, 0.0, 0.0, 0.0, 0.0, 0.0, 0.0, 0.0, 0.0, 0.0, 0.0, 0.0, 0.0, 0.0, 0.0, 0.0, 0.0, 0.0, 0.0, 0.0, 0.0, 0.0, 0.0, 0.0, 0.0, 0.0, 0.0, 0.0, 0.0, 0.0, 0.0, 0.0, 0.0, 0.0, 0.0, 0.0, 0.0, 0.0, 0.0, 0.0, 0.0, 0.0, 0.0, 0.0, 0.0, 0.0, 0.0, 0.0, 0.0, 0.0, 0.0, 0.0, 0.0, 0.0, 0.0, 0.0, 0.0, 0.0, 0.0, 0.0, 0.0, 0.0, 0.0, 0.0, 0.0, 0.0, 0.0, 0.0, 0.0, 0.0, 0.0, 0.0, 0.0, 0.0, 0.0, 0.0, 0.0, 0.0, 0.0, 0.0, 0.0, 0.0, 0.0, 0.0, 0.0, 0.0, 0.0, 0.0, 0.0, 0.0, 0.0, 0.0, 0.0, 0.0, 0.0, 0.0, 0.0, 0.0, 0.0, 0.0, 0.0, 0.0, 0.0, 0.0, 0.0, 0.0, 0.0, 0.0, 0.0, 0.0, 0.0, 0.0, 0.0, 0.0, 0.0, 0.0, 0.0, 0.0, 0.0, 0.0, 0.0, 0.0, 0.0, 0.0, 0.0, 0.0, 0.0, 0.0, 0.0, 0.0, 0.0, 0.0, 0.0, 0.0, 0.0, 0.0, 0.0, 0.0, 0.0, 0.0, 0.0, 0.0, 0.0, 0.0, 0.0, 0.0, 0.0, 0.0, 0.0, 0.0, 0.0, 0.0, 0.0, 0.0, 0.0, 0.0, 0.0, 0.0, 0.0, 0.0, 0.0, 0.0, 0.0, 0.0, 0.0, 0.0, 0.0, 0.0, 0.0, 0.0, 0.0, 0.0, 0.0, 0.0, 0.0, 0.0, 0.0, 0.0, 0.0, 0.0, 0.0, 0.0, 0.0, 0.0, 0.0, 0.0, 0.0, 0.0, 0.0, 0.0, 0.0, 0.0, 0.0, 0.0, 0.0, 0.0, 0.0, 0.0, 0.0, 0.0, 0.0, 0.0, 0.0, 0.0, 0.0, 0.0, 0.0, 0.0, 0.0, 0.0, 0.0, 0.0, 0.0, 0.0, 0.0, 0.0, 0.0, 0.0, 0.0, 0.0, 0.0, 0.0, 0.0, 0.0, 0.0, 0.0, 0.0, 0.0, 0.0, 0.0, 0.0, 0.0, 0.0, 0.0, 0.0, 0.0, 0.0, 0.0, 0.0, 0.0, 0.0, 0.0, 0.0, 0.0, 0.0, 0.0, 0.0, 0.0, 0.0, 0.0, 0.0, 0.0, 0.0, 0.0, 0.0, 0.0, 0.0, 0.0, 0.0, 0.0, 0.0, 0.0, 0.0, 0.0, 0.0, 0.0, 0.0, 0.0, 0.0, 0.0, 0.0, 0.0, 0.0, 0.0, 0.0, 0.0, 0.0, 0.0, 0.0, 0.0, 0.0, 0.0, 0.0, 0.0, 0.0, 0.0, 0.0, 0.0, 0.0, 0.0, 0.0, 0.0, 0.0, 0.0, 0.0, 0.0, 0.0, 0.0, 0.0, 0.0, 0.0, 0.0, 0.0, 0.0, 0.0, 0.0, 0.0, 0.0, 0.0, 0.0, 0.0, 0.0, 0.0, 0.0, 0.0, 0.0, 0.0, 0.0, 0.0, 0.0, 0.0, 0.0, 0.0, 0.0, 0.0, 0.0, 0.0, 0.0, 0.0, 0.0, 0.0, 0.0, 0.0, 0.0, 0.0, 0.0, 0.0, 0.0, 0.0, 0.0, 0.0, 0.0, 0.0, 0.0, 0.0, 0.0, 0.0, 0.0, 0.0, 0.0, 0.0, 0.0, 0.0, 0.0, 0.0, 0.0, 0.0, 0.0, 0.0, 0.0, 0.0, 0.0, 0.0, 0.0, 0.0, 0.0, 0.0, 0.0, 0.0, 0.0, 0.0, 0.0, 0.0, 0.0, 0.0, 0.0, 0.0, 0.0, 0.0, 0.0, 0.0, 0.0, 0.0, 0.0, 0.0, 0.0, 0.0, 0.0, 0.0, 0.0, 0.0, 0.0, 0.0, 0.0, 0.0, 0.0, 0.0, 0.0, 0.0, 0.0, 0.0, 0.0, 0.0, 0.0, 0.0, 0.0, 0.0, 0.0, 0.0, 0.0, 0.0, 0.0, 0.0, 0.0, 0.0, 0.0, 0.0, 0.0, 0.0, 0.0, 0.0, 0.0, 0.0, 0.0, 0.0, 0.0, 0.0, 0.0, 0.0, 0.0, 0.0, 0.0, 0.0, 0.0, 0.0, 0.0, 0.0, 0.0, 0.0, 0.0, 0.0, 0.0, 0.0, 0.0, 0.0, 0.0, 0.0, 0.0, 0.0, 0.0, 0.0, 0.0, 0.0, 0.0, 0.0, 0.0, 0.0, 0.0, 0.0, 0.0, 0.0, 0.0, 0.0, 0.0, 0.0, 0.0, 0.0, 0.0, 0.0, 0.0, 0.0, 0.0, 0.0, 0.0, 0.0, 0.0, 0.0, 0.0, 0.0, 0.0, 0.0, 0.0, 0.0, 0.0, 0.0, 0.0, 0.0, 0.0, 0.0, 0.0, 0.0, 0.0, 0.0, 0.0, 0.0, 0.0, 0.0, 0.0, 0.0, 0.0, 0.0, 0.0, 0.0, 0.0, 0.0, 0.0, 0.0, 0.0, 0.0, 0.0, 0.0, 0.0, 0.0, 0.0, 0.0, 0.0, 0.0, 0.0, 0.0, 0.0, 0.0, 0.0, 0.0, 0.0, 0.0, 0.0, 0.0, 0.0, 0.0, 0.0, 0.0, 0.0, 0.0, 0.0, 0.0, 0.0, 0.0, 0.0, 0.0, 0.0, 0.0, 0.0, 0.0, 0.0, 0.0, 0.0, 0.0, 0.0, 0.0, 0.0, 0.0, 0.0, 0.0, 0.0, 0.0, 0.0, 0.0, 0.0, 0.0, 0.0, 0.0, 0.0, 0.0, 0.0, 0.0, 0.0, 0.0, 0.0, 0.0, 0.0, 0.0, 0.0, 0.0, 0.0, 0.0, 0.0, 0.0, 0.0, 0.0, 0.0, 0.5598, 1.0, 0.5598, 1.0, 0.625, 1.0, 0.625, 1.0, 0.5598, 1.0, 0.625, 1.0, 0.625, 1.0, 0.5598, 1.0, 0.625, 1.0, 0.5598, 1.0, 0.5598, 1.0, 0.625, 1.0, 0.625, 1.0, 0.625, 1.0, 0.625, 1.0, 0.625, 1.0, 0.625, 1.0, 0.625, 1.0, 0.625, 1.0, 0.625, 1.0, 0.5598, 1.0, 0.5598, 1.0, 0.5598, 1.0, 0.5598, 1.0, 0.5598, 1.0, 0.625, 1.0, 0.625, 1.0, 0.5598, 1.0, 0.625, 1.0, 0.5598, 1.0, 0.5598, 1.0, 0.625, 1.0, 0.5598, 1.0, 0.625, 1.0, 0.625, 1.0, 0.5598, 1.0, 0.5598, 1.0, 0.5598, 1.0, 0.5598, 1.0, 0.5598, 1.0, 0.5598, 1.0, 0.625, 1.0, 0.625, 1.0, 0.5598, 1.0, 0.5598, 1.0, 0.5598, 1.0, 0.5598, 1.0, 0.5598, 1.0, 0.625, 1.0, 0.5598, 1.0, 0.5598, 1.0, 0.625, 1.0, 0.625, 1.0, 0.625, 1.0, 0.625, 1.0, 0.625, 1.0])
me_cube_001.materials.append(mat_car)
me_cube_001.materials.append(mat_glass)
me_cube_001.materials.append(mat_light)
me_cube_001.materials.append(mat_mirror)
me_cube_001.materials.append(mat_material_001)
me_cube_001.use_remesh_fix_poles = True
me_cube_001.use_remesh_preserve_attributes = False
me_cube_001.use_mirror_vertex_groups = False
me_cube_001.update()

# ---- objects
ob_cube = bpy.data.objects.new('Cube', me_cube_001)

# ---- transforms, parenting, visibility, modifiers, constraints
ob_cube.location = (-1.067, 1.041, 0.7276)
ob_cube.rotation_euler = (0.0, 0.0, 1.571)
ob_cube.scale = (1.0, 0.6378, 1.0)
ob_cube.lineart.crease_threshold = 0.0
_m = ob_cube.modifiers.new('Mirror', 'MIRROR')
_m.use_axis = (False, True, False)
_m.use_bisect_axis = (False, True, False)
_m.use_bisect_flip_axis = (False, True, False)
_m.use_clip = True

# ---- collection membership
col_collection.objects.link(ob_cube)

# ---- scene / render settings (as saved in the file)
scene.frame_start = 1; scene.frame_end = 250; scene.frame_set(1)
scene.render.engine = 'BLENDER_EEVEE_NEXT'
scene.cycles.use_denoising = False
scene.cycles.samples = 128
scene.cycles.sampling_pattern = 'TABULATED_SOBOL'
scene.cycles.use_adaptive_sampling = False
scene.cycles.use_light_tree = False
scene.view_settings.view_transform = 'Filmic'
bpy.context.view_layer.update()

# ---- added for rendering (the .blend has no active camera): camera
cam_auto = bpy.data.cameras.new('AutoCamera')
cam_auto.lens = 50.0
cam_auto.sensor_width = 36.0
cam_auto.clip_end = 1000.0
ob_auto_camera = bpy.data.objects.new('AutoCamera', cam_auto)
scene.collection.objects.link(ob_auto_camera)
ob_auto_camera.location = (11.1956, -14.6525, 10.8829)
ob_auto_camera.rotation_euler = (1.09748, -7.21219e-08, 0.694738)
scene.camera = ob_auto_camera
bpy.context.view_layer.update()
